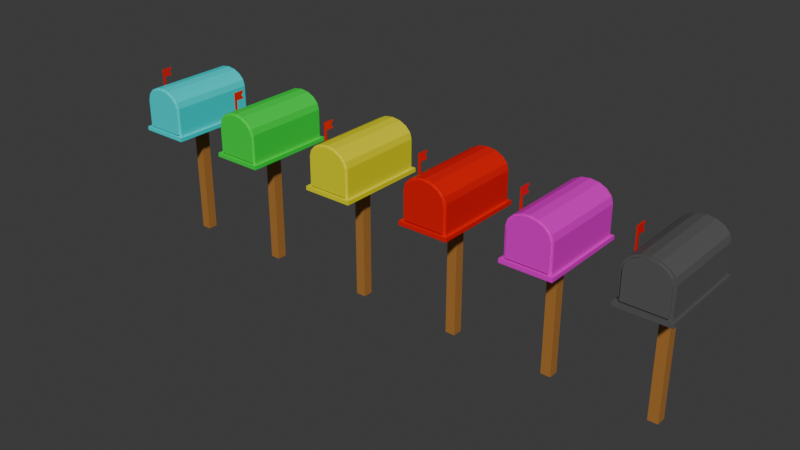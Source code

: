 # Source: Mailbox_Lawn.blend  (saved by Blender 4.5.90; exported with 4.5.12 LTS)
import bpy
from mathutils import Matrix  # noqa: F401  (used for matrix-valued properties, if any)

bpy.ops.wm.read_factory_settings(use_empty=True)
scene = bpy.context.scene
scene.name = 'Scene'

# ---- collections
col_blue_mailbox = bpy.data.collections.new('Blue Mailbox'); scene.collection.children.link(col_blue_mailbox)
col_green_mailbox = bpy.data.collections.new('Green Mailbox'); scene.collection.children.link(col_green_mailbox)
col_yellow_mailbox = bpy.data.collections.new('Yellow Mailbox'); scene.collection.children.link(col_yellow_mailbox)
col_red_mailbox = bpy.data.collections.new('Red Mailbox'); scene.collection.children.link(col_red_mailbox)
col_purple_mailbox = bpy.data.collections.new('Purple Mailbox'); scene.collection.children.link(col_purple_mailbox)
col_grey_mailbox = bpy.data.collections.new('Grey Mailbox'); scene.collection.children.link(col_grey_mailbox)

# ---- materials (node trees are filled in below, after node groups)
mat_material = bpy.data.materials.new('Material')
mat_material.alpha_threshold = 0.0
mat_material.roughness = 0.5
mat_material.line_color = (0.0, 0.0, 0.0, 1.0)
mat_material_001 = bpy.data.materials.new('Material.001')
mat_material_002 = bpy.data.materials.new('Material.002')
mat_material_003 = bpy.data.materials.new('Material.003')
mat_material_004 = bpy.data.materials.new('Material.004')
mat_material_005 = bpy.data.materials.new('Material.005')
mat_material_006 = bpy.data.materials.new('Material.006')
mat_material_007 = bpy.data.materials.new('Material.007')

# ---- material node trees
mat_material.use_nodes = True; mat_material.node_tree.nodes.clear()
_N = mat_material.node_tree.nodes; _L = mat_material.node_tree.links
n0 = _N.new('ShaderNodeOutputMaterial'); n0.name = 'Material Output'; n0.location = (200, 100)
n1 = _N.new('ShaderNodeBsdfPrincipled'); n1.name = 'Principled BSDF'; n1.location = (-200, 100)
n1.inputs[0].default_value = (0.4108, 0.1768, 0.03831, 1.0)
n1.inputs[3].default_value = 1.45
_L.new(n1.outputs[0], n0.inputs[0])
n0.is_active_output = True
mat_material_001.use_nodes = True; mat_material_001.node_tree.nodes.clear()
_N = mat_material_001.node_tree.nodes; _L = mat_material_001.node_tree.links
n0 = _N.new('ShaderNodeBsdfPrincipled'); n0.name = 'Principled BSDF'; n0.location = (-200, 100)
n0.inputs[0].default_value = (0.8, 0.001356, 0.0, 1.0)
n1 = _N.new('ShaderNodeOutputMaterial'); n1.name = 'Material Output'; n1.location = (200, 100)
_L.new(n0.outputs[0], n1.inputs[0])
n1.is_active_output = True
mat_material_002.use_nodes = True; mat_material_002.node_tree.nodes.clear()
_N = mat_material_002.node_tree.nodes; _L = mat_material_002.node_tree.links
n0 = _N.new('ShaderNodeBsdfPrincipled'); n0.name = 'Principled BSDF'; n0.location = (-200, 100)
n0.inputs[0].default_value = (0.0, 0.7803, 0.8004, 1.0)
n1 = _N.new('ShaderNodeOutputMaterial'); n1.name = 'Material Output'; n1.location = (200, 100)
_L.new(n0.outputs[0], n1.inputs[0])
n1.is_active_output = True
mat_material_003.use_nodes = True; mat_material_003.node_tree.nodes.clear()
_N = mat_material_003.node_tree.nodes; _L = mat_material_003.node_tree.links
n0 = _N.new('ShaderNodeBsdfPrincipled'); n0.name = 'Principled BSDF'; n0.location = (-200, 100)
n0.inputs[0].default_value = (0.0, 0.8005, 0.04867, 1.0)
n1 = _N.new('ShaderNodeOutputMaterial'); n1.name = 'Material Output'; n1.location = (200, 100)
_L.new(n0.outputs[0], n1.inputs[0])
n1.is_active_output = True
mat_material_004.use_nodes = True; mat_material_004.node_tree.nodes.clear()
_N = mat_material_004.node_tree.nodes; _L = mat_material_004.node_tree.links
n0 = _N.new('ShaderNodeBsdfPrincipled'); n0.name = 'Principled BSDF'; n0.location = (-200, 100)
n0.inputs[0].default_value = (0.8011, 0.755, 0.0, 1.0)
n1 = _N.new('ShaderNodeOutputMaterial'); n1.name = 'Material Output'; n1.location = (200, 100)
_L.new(n0.outputs[0], n1.inputs[0])
n1.is_active_output = True
mat_material_005.use_nodes = True; mat_material_005.node_tree.nodes.clear()
_N = mat_material_005.node_tree.nodes; _L = mat_material_005.node_tree.links
n0 = _N.new('ShaderNodeBsdfPrincipled'); n0.name = 'Principled BSDF'; n0.location = (-200, 100)
n0.inputs[0].default_value = (0.8011, 0.0007257, 0.0, 1.0)
n1 = _N.new('ShaderNodeOutputMaterial'); n1.name = 'Material Output'; n1.location = (200, 100)
_L.new(n0.outputs[0], n1.inputs[0])
n1.is_active_output = True
mat_material_006.use_nodes = True; mat_material_006.node_tree.nodes.clear()
_N = mat_material_006.node_tree.nodes; _L = mat_material_006.node_tree.links
n0 = _N.new('ShaderNodeBsdfPrincipled'); n0.name = 'Principled BSDF'; n0.location = (-200, 100)
n0.inputs[0].default_value = (0.8014, 0.0, 0.6465, 1.0)
n1 = _N.new('ShaderNodeOutputMaterial'); n1.name = 'Material Output'; n1.location = (200, 100)
_L.new(n0.outputs[0], n1.inputs[0])
n1.is_active_output = True
mat_material_007.use_nodes = True; mat_material_007.node_tree.nodes.clear()
_N = mat_material_007.node_tree.nodes; _L = mat_material_007.node_tree.links
n0 = _N.new('ShaderNodeBsdfPrincipled'); n0.name = 'Principled BSDF'; n0.location = (-200, 100)
n0.inputs[0].default_value = (0.09854, 0.09854, 0.09854, 1.0)
n1 = _N.new('ShaderNodeOutputMaterial'); n1.name = 'Material Output'; n1.location = (200, 100)
_L.new(n0.outputs[0], n1.inputs[0])
n1.is_active_output = True

# ---- world
world_world = bpy.data.worlds.new('World'); scene.world = world_world
world_world.use_nodes = True; world_world.node_tree.nodes.clear()
_N = world_world.node_tree.nodes; _L = world_world.node_tree.links
n0 = _N.new('ShaderNodeOutputWorld'); n0.name = 'World Output'; n0.location = (200, 100)
n1 = _N.new('ShaderNodeBackground'); n1.name = 'Background'; n1.location = (-200, 100)
n1.inputs[0].default_value = (0.05088, 0.05088, 0.05088, 1.0)
_L.new(n1.outputs[0], n0.inputs[0])
n0.is_active_output = True
world_world.color = (0.05088, 0.05088, 0.05088)
world_world.sun_shadow_jitter_overblur = 0.0

# ---- meshes
me_cube = bpy.data.meshes.new('Cube')
me_cube.from_pydata([(1.0, 1.0, 1.0), (1.0, 1.0, -1.0), (1.0, -1.0, 1.0), (1.0, -1.0, -1.0), (-1.0, 1.0, 1.0), (-1.0, 1.0, -1.0), (-1.0, -1.0, 1.0), (-1.0, -1.0, -1.0)], [], [(0, 4, 6, 2), (3, 2, 6, 7), (7, 6, 4, 5), (5, 1, 3, 7), (1, 0, 2, 3), (5, 4, 0, 1)])
_uv = me_cube.uv_layers.new(name='UVMap')
_uv.uv.foreach_set('vector', [0.625, 0.5, 0.875, 0.5, 0.875, 0.75, 0.625, 0.75, 0.375, 0.75, 0.625, 0.75, 0.625, 1.0, 0.375, 1.0, 0.375, 0.0, 0.625, 0.0, 0.625, 0.25, 0.375, 0.25, 0.125, 0.5, 0.375, 0.5, 0.375, 0.75, 0.125, 0.75, 0.375, 0.5, 0.625, 0.5, 0.625, 0.75, 0.375, 0.75, 0.375, 0.25, 0.625, 0.25, 0.625, 0.5, 0.375, 0.5])
me_cube.materials.append(mat_material)
me_cube.use_mirror_vertex_groups = False
me_cube.update()
me_cube_001 = bpy.data.meshes.new('Cube.001')
me_cube_001.from_pydata([(-0.7426, -1.0, -0.9107), (-0.8318, 1.0, -1.0), (0.7426, -1.0, -0.9107), (0.8318, 1.0, -1.0), (0.0, -1.0, 1.239), (-0.7426, -1.0, 0.4875), (-0.2835, -1.0, 1.181), (-0.5238, -1.0, 1.02), (-0.6844, -1.0, 0.7798), (-0.8318, 1.0, 0.4963), (-5.96e-08, 1.0, 1.328), (-0.7685, 1.0, 0.8146), (-0.5882, 1.0, 1.084), (-0.3183, 1.0, 1.265), (0.7426, -1.0, 0.4875), (0.6844, -1.0, 0.7798), (0.5238, -1.0, 1.02), (0.2835, -1.0, 1.181), (0.7426, -1.051, -0.9107), (0.8318, 1.0, 0.4963), (0.3183, 1.0, 1.265), (0.5882, 1.0, 1.084), (0.7685, 1.0, 0.8146), (-0.8318, -1.0, -1.0), (0.8318, -1.0, -1.0), (-0.3183, -1.0, 1.265), (-0.7426, -1.051, -0.9107), (-0.5882, -1.0, 1.084), (-0.7685, -1.0, 0.8146), (-0.8318, -1.0, 0.4963), (5.96e-08, -1.0, 1.328), (0.3183, -1.0, 1.265), (0.5882, -1.0, 1.084), (0.7685, -1.0, 0.8146), (0.8318, -1.0, 0.4963), (-0.8318, 1.0, -1.202), (-0.8318, -1.0, -1.202), (0.8318, 1.0, -1.202), (0.8318, -1.0, -1.202), (-0.9451, 1.074, -1.0), (-0.9451, -1.074, -1.0), (0.922, 1.074, -1.0), (0.922, -1.074, -1.0), (-0.9451, 1.074, -1.202), (-0.9451, -1.074, -1.202), (0.922, 1.074, -1.202), (0.922, -1.074, -1.202), (-0.8064, -0.5422, 0.06185), (-0.8064, -0.5422, 1.794), (-0.8064, -0.5013, 0.06185), (-0.8064, -0.5013, 1.794), (-0.8579, -0.5422, 0.06185), (-0.8579, -0.5422, 1.794), (-0.8579, -0.5013, 0.06185), (-0.8579, -0.5013, 1.794), (-0.8064, -0.5422, 1.4), (-0.8064, -0.5013, 1.4), (-0.8579, -0.5013, 1.4), (-0.8579, -0.5422, 1.4), (-0.8064, -0.2973, 1.794), (-0.8579, -0.2973, 1.794), (-0.8064, -0.2973, 1.4), (-0.8579, -0.2973, 1.4), (-0.8064, -0.5422, 1.597), (-0.8064, -0.5013, 1.597), (-0.8579, -0.5013, 1.597), (-0.8579, -0.5422, 1.597), (-0.8064, -0.3638, 1.597), (-0.8579, -0.3638, 1.597), (-0.2835, -1.051, 1.181), (0.0, -1.051, 1.239), (-0.5238, -1.051, 1.02), (-0.6844, -1.051, 0.7798), (-0.7426, -1.051, 0.4875), (0.2835, -1.051, 1.181), (0.5238, -1.051, 1.02), (0.6844, -1.051, 0.7798), (0.7426, -1.051, 0.4875)], [], [(23, 1, 39, 40), (30, 10, 13, 25), (25, 13, 12, 27), (27, 12, 11, 28), (28, 11, 9, 29), (10, 30, 31, 20), (20, 31, 32, 21), (21, 32, 33, 22), (22, 33, 34, 19), (14, 15, 76, 77), (23, 29, 9, 1), (8, 5, 73, 72), (1, 9, 11, 12, 13, 10, 20, 21, 22, 19, 3), (3, 19, 34, 24), (2, 0, 23, 24), (6, 4, 30, 25), (7, 6, 25, 27), (8, 7, 27, 28), (5, 8, 28, 29), (4, 17, 31, 30), (17, 16, 32, 31), (16, 15, 33, 32), (15, 14, 34, 33), (14, 2, 24, 34), (18, 77, 76, 75, 74, 70, 69, 71, 72, 73, 26), (0, 5, 29, 23), (35, 37, 38, 36), (3, 24, 42, 41), (37, 35, 43, 45), (36, 38, 46, 44), (41, 42, 46, 45), (40, 39, 43, 44), (42, 40, 44, 46), (39, 41, 45, 43), (38, 37, 45, 46), (35, 36, 44, 43), (24, 23, 40, 42), (1, 3, 41, 39), (63, 48, 50, 64), (64, 50, 59, 67), (65, 54, 52, 66), (66, 52, 48, 63), (49, 53, 51, 47), (54, 50, 48, 52), (51, 58, 55, 47), (53, 57, 58, 51), (49, 56, 57, 53), (47, 55, 56, 49), (67, 59, 60, 68), (57, 56, 61, 62), (50, 54, 60, 59), (65, 57, 62, 68), (54, 65, 68, 60), (61, 67, 68, 62), (58, 66, 63, 55), (57, 65, 66, 58), (56, 64, 67, 61), (55, 63, 64, 56), (4, 6, 69, 70), (2, 14, 77, 18), (16, 17, 74, 75), (6, 7, 71, 69), (5, 0, 26, 73), (15, 16, 75, 76), (7, 8, 72, 71), (17, 4, 70, 74), (0, 2, 18, 26)])
me_cube_001.polygons.foreach_set('material_index', [1, 1, 1, 1, 1, 1, 1, 1, 1, 1, 1, 1, 1, 1, 1, 1, 1, 1, 1, 1, 1, 1, 1, 1, 1, 1, 1, 1, 1, 1, 1, 1, 1, 1, 1, 1, 1, 1, 0, 0, 0, 0, 0, 0, 0, 0, 0, 0, 0, 0, 0, 0, 0, 0, 0, 0, 0, 0, 1, 1, 1, 1, 1, 1, 1, 1, 1])
_uv = me_cube_001.uv_layers.new(name='UVMap')
_uv.uv.foreach_set('vector', [0.375, 0.0, 0.375, 0.25, 0.375, 0.25, 0.375, 0.0, 0.75, 0.75, 0.75, 0.5, 0.7978, 0.5, 0.7978, 0.75, 0.7978, 0.75, 0.7978, 0.5, 0.875, 0.5, 0.875, 0.75, 0.625, 0.0, 0.6, 0.2801, 0.5608, 0.2566, 0.5608, 0.0, 0.5608, 0.0, 0.5608, 0.2566, 0.521, 0.25, 0.521, 0.0, 0.6472, 0.3972, 0.6472, 0.8528, 0.6428, 0.8039, 0.6428, 0.4461, 0.6428, 0.4461, 0.6428, 0.8039, 0.6037, 0.7756, 0.6037, 0.4744, 0.6037, 0.4744, 0.6037, 0.7756, 0.5608, 0.7566, 0.5608, 0.4934, 0.5608, 0.4934, 0.5608, 0.7566, 0.521, 0.75, 0.521, 0.5, 0.5226, 0.7626, 0.559, 0.7684, 0.559, 0.7684, 0.5226, 0.7626, 0.375, 0.0, 0.521, 0.0, 0.521, 0.25, 0.375, 0.25, 0.5577, 0.9775, 0.5223, 0.9863, 0.5223, 0.9863, 0.5577, 0.9775, 0.375, 0.25, 0.521, 0.25, 0.5608, 0.2566, 0.6, 0.2801, 0.6171, 0.3272, 0.6472, 0.3972, 0.6428, 0.4461, 0.6037, 0.4744, 0.5608, 0.4934, 0.521, 0.5, 0.375, 0.5, 0.375, 0.5, 0.521, 0.5, 0.521, 0.75, 0.375, 0.75, 0.3839, 0.7634, 0.3839, 0.9865, 0.375, 1.0, 0.375, 0.75, 0.6082, 0.9167, 0.6263, 0.8622, 0.625, 0.875, 0.6171, 0.9228, 0.5877, 0.9533, 0.6082, 0.9167, 0.6171, 0.9228, 0.5945, 0.9634, 0.5577, 0.9775, 0.5877, 0.9533, 0.5945, 0.9634, 0.5608, 0.9905, 0.5223, 0.9863, 0.5577, 0.9775, 0.5608, 0.9905, 0.521, 1.0, 0.6242, 0.8669, 0.628, 0.8131, 0.6428, 0.8039, 0.6472, 0.8528, 0.628, 0.8131, 0.5967, 0.7855, 0.6037, 0.7756, 0.6428, 0.8039, 0.5967, 0.7855, 0.559, 0.7684, 0.5608, 0.7566, 0.6037, 0.7756, 0.559, 0.7684, 0.5226, 0.7626, 0.521, 0.75, 0.5608, 0.7566, 0.5226, 0.7626, 0.3839, 0.7634, 0.375, 0.75, 0.521, 0.75, 0.3839, 0.7634, 0.5226, 0.7626, 0.559, 0.7684, 0.5967, 0.7855, 0.628, 0.8131, 0.6263, 0.8622, 0.6082, 0.9167, 0.5877, 0.9533, 0.5577, 0.9775, 0.5223, 0.9863, 0.3839, 0.9865, 0.3839, 0.9865, 0.5223, 0.9863, 0.521, 1.0, 0.375, 1.0, 0.125, 0.5, 0.375, 0.5, 0.375, 0.75, 0.125, 0.75, 0.375, 0.5, 0.375, 0.75, 0.375, 0.75, 0.375, 0.5, 0.375, 0.5, 0.125, 0.5, 0.125, 0.5, 0.375, 0.5, 0.125, 0.75, 0.375, 0.75, 0.375, 0.75, 0.125, 0.75, 0.375, 0.5, 0.375, 0.75, 0.375, 0.75, 0.375, 0.5, 0.375, 0.0, 0.375, 0.25, 0.375, 0.25, 0.375, 0.0, 0.375, 0.75, 0.375, 1.0, 0.375, 1.0, 0.375, 0.75, 0.375, 0.25, 0.375, 0.5, 0.375, 0.5, 0.375, 0.25, 0.375, 0.75, 0.375, 0.5, 0.375, 0.5, 0.375, 0.75, 0.125, 0.5, 0.125, 0.75, 0.125, 0.75, 0.125, 0.5, 0.375, 0.75, 0.375, 1.0, 0.375, 1.0, 0.375, 0.75, 0.375, 0.25, 0.375, 0.5, 0.375, 0.5, 0.375, 0.25, 0.5966, 0.0, 0.625, 0.0, 0.625, 0.25, 0.5966, 0.25, 0.5966, 0.25, 0.625, 0.25, 0.625, 0.25, 0.5966, 0.25, 0.5966, 0.5, 0.625, 0.5, 0.625, 0.75, 0.5966, 0.75, 0.5966, 0.75, 0.625, 0.75, 0.625, 1.0, 0.5966, 1.0, 0.125, 0.5, 0.375, 0.5, 0.375, 0.75, 0.125, 0.75, 0.625, 0.5, 0.875, 0.5, 0.875, 0.75, 0.625, 0.75, 0.375, 0.75, 0.5682, 0.75, 0.5682, 1.0, 0.375, 1.0, 0.375, 0.5, 0.5682, 0.5, 0.5682, 0.75, 0.375, 0.75, 0.375, 0.25, 0.5682, 0.25, 0.5682, 0.5, 0.375, 0.5, 0.375, 0.0, 0.5682, 0.0, 0.5682, 0.25, 0.375, 0.25, 0.5966, 0.25, 0.625, 0.25, 0.625, 0.5, 0.5966, 0.5, 0.5682, 0.5, 0.5682, 0.25, 0.5682, 0.25, 0.5682, 0.5, 0.875, 0.5, 0.625, 0.5, 0.625, 0.5, 0.875, 0.5, 0.5966, 0.5, 0.5682, 0.5, 0.5682, 0.5, 0.5966, 0.5, 0.625, 0.5, 0.5966, 0.5, 0.5966, 0.5, 0.625, 0.5, 0.5682, 0.25, 0.5966, 0.25, 0.5966, 0.5, 0.5682, 0.5, 0.5682, 0.75, 0.5966, 0.75, 0.5966, 1.0, 0.5682, 1.0, 0.5682, 0.5, 0.5966, 0.5, 0.5966, 0.75, 0.5682, 0.75, 0.5682, 0.25, 0.5966, 0.25, 0.5966, 0.25, 0.5682, 0.25, 0.5682, 0.0, 0.5966, 0.0, 0.5966, 0.25, 0.5682, 0.25, 0.6263, 0.8622, 0.6082, 0.9167, 0.6082, 0.9167, 0.6263, 0.8622, 0.3839, 0.7634, 0.5226, 0.7626, 0.5226, 0.7626, 0.3839, 0.7634, 0.5967, 0.7855, 0.628, 0.8131, 0.628, 0.8131, 0.5967, 0.7855, 0.6082, 0.9167, 0.5877, 0.9533, 0.5877, 0.9533, 0.6082, 0.9167, 0.5223, 0.9863, 0.3839, 0.9865, 0.3839, 0.9865, 0.5223, 0.9863, 0.559, 0.7684, 0.5967, 0.7855, 0.5967, 0.7855, 0.559, 0.7684, 0.5877, 0.9533, 0.5577, 0.9775, 0.5577, 0.9775, 0.5877, 0.9533, 0.628, 0.8131, 0.6242, 0.8669, 0.6242, 0.8669, 0.628, 0.8131, 0.3839, 0.9865, 0.3839, 0.7634, 0.3839, 0.7634, 0.3839, 0.9865])
me_cube_001.materials.append(mat_material_001)
me_cube_001.materials.append(mat_material_002)
me_cube_001.update()
me_cube_002 = bpy.data.meshes.new('Cube.002')
me_cube_002.from_pydata([(1.0, 1.0, 1.0), (1.0, 1.0, -1.0), (1.0, -1.0, 1.0), (1.0, -1.0, -1.0), (-1.0, 1.0, 1.0), (-1.0, 1.0, -1.0), (-1.0, -1.0, 1.0), (-1.0, -1.0, -1.0)], [], [(0, 4, 6, 2), (3, 2, 6, 7), (7, 6, 4, 5), (5, 1, 3, 7), (1, 0, 2, 3), (5, 4, 0, 1)])
_uv = me_cube_002.uv_layers.new(name='UVMap')
_uv.uv.foreach_set('vector', [0.625, 0.5, 0.875, 0.5, 0.875, 0.75, 0.625, 0.75, 0.375, 0.75, 0.625, 0.75, 0.625, 1.0, 0.375, 1.0, 0.375, 0.0, 0.625, 0.0, 0.625, 0.25, 0.375, 0.25, 0.125, 0.5, 0.375, 0.5, 0.375, 0.75, 0.125, 0.75, 0.375, 0.5, 0.625, 0.5, 0.625, 0.75, 0.375, 0.75, 0.375, 0.25, 0.625, 0.25, 0.625, 0.5, 0.375, 0.5])
me_cube_002.materials.append(mat_material)
me_cube_002.use_mirror_vertex_groups = False
me_cube_002.update()
me_cube_003 = bpy.data.meshes.new('Cube.003')
me_cube_003.from_pydata([(-0.7426, -1.0, -0.9107), (-0.8318, 1.0, -1.0), (0.7426, -1.0, -0.9107), (0.8318, 1.0, -1.0), (0.0, -1.0, 1.239), (-0.7426, -1.0, 0.4875), (-0.2835, -1.0, 1.181), (-0.5238, -1.0, 1.02), (-0.6844, -1.0, 0.7798), (-0.8318, 1.0, 0.4963), (-5.96e-08, 1.0, 1.328), (-0.7685, 1.0, 0.8146), (-0.5882, 1.0, 1.084), (-0.3183, 1.0, 1.265), (0.7426, -1.0, 0.4875), (0.6844, -1.0, 0.7798), (0.5238, -1.0, 1.02), (0.2835, -1.0, 1.181), (0.7426, -1.051, -0.9107), (0.8318, 1.0, 0.4963), (0.3183, 1.0, 1.265), (0.5882, 1.0, 1.084), (0.7685, 1.0, 0.8146), (-0.8318, -1.0, -1.0), (0.8318, -1.0, -1.0), (-0.3183, -1.0, 1.265), (-0.7426, -1.051, -0.9107), (-0.5882, -1.0, 1.084), (-0.7685, -1.0, 0.8146), (-0.8318, -1.0, 0.4963), (5.96e-08, -1.0, 1.328), (0.3183, -1.0, 1.265), (0.5882, -1.0, 1.084), (0.7685, -1.0, 0.8146), (0.8318, -1.0, 0.4963), (-0.8318, 1.0, -1.202), (-0.8318, -1.0, -1.202), (0.8318, 1.0, -1.202), (0.8318, -1.0, -1.202), (-0.9451, 1.074, -1.0), (-0.9451, -1.074, -1.0), (0.922, 1.074, -1.0), (0.922, -1.074, -1.0), (-0.9451, 1.074, -1.202), (-0.9451, -1.074, -1.202), (0.922, 1.074, -1.202), (0.922, -1.074, -1.202), (-0.8064, -0.5422, 0.06185), (-0.8064, -0.5422, 1.794), (-0.8064, -0.5013, 0.06185), (-0.8064, -0.5013, 1.794), (-0.8579, -0.5422, 0.06185), (-0.8579, -0.5422, 1.794), (-0.8579, -0.5013, 0.06185), (-0.8579, -0.5013, 1.794), (-0.8064, -0.5422, 1.4), (-0.8064, -0.5013, 1.4), (-0.8579, -0.5013, 1.4), (-0.8579, -0.5422, 1.4), (-0.8064, -0.2973, 1.794), (-0.8579, -0.2973, 1.794), (-0.8064, -0.2973, 1.4), (-0.8579, -0.2973, 1.4), (-0.8064, -0.5422, 1.597), (-0.8064, -0.5013, 1.597), (-0.8579, -0.5013, 1.597), (-0.8579, -0.5422, 1.597), (-0.8064, -0.3638, 1.597), (-0.8579, -0.3638, 1.597), (-0.2835, -1.051, 1.181), (0.0, -1.051, 1.239), (-0.5238, -1.051, 1.02), (-0.6844, -1.051, 0.7798), (-0.7426, -1.051, 0.4875), (0.2835, -1.051, 1.181), (0.5238, -1.051, 1.02), (0.6844, -1.051, 0.7798), (0.7426, -1.051, 0.4875)], [], [(23, 1, 39, 40), (30, 10, 13, 25), (25, 13, 12, 27), (27, 12, 11, 28), (28, 11, 9, 29), (10, 30, 31, 20), (20, 31, 32, 21), (21, 32, 33, 22), (22, 33, 34, 19), (14, 15, 76, 77), (23, 29, 9, 1), (8, 5, 73, 72), (1, 9, 11, 12, 13, 10, 20, 21, 22, 19, 3), (3, 19, 34, 24), (2, 0, 23, 24), (6, 4, 30, 25), (7, 6, 25, 27), (8, 7, 27, 28), (5, 8, 28, 29), (4, 17, 31, 30), (17, 16, 32, 31), (16, 15, 33, 32), (15, 14, 34, 33), (14, 2, 24, 34), (18, 77, 76, 75, 74, 70, 69, 71, 72, 73, 26), (0, 5, 29, 23), (35, 37, 38, 36), (3, 24, 42, 41), (37, 35, 43, 45), (36, 38, 46, 44), (41, 42, 46, 45), (40, 39, 43, 44), (42, 40, 44, 46), (39, 41, 45, 43), (38, 37, 45, 46), (35, 36, 44, 43), (24, 23, 40, 42), (1, 3, 41, 39), (63, 48, 50, 64), (64, 50, 59, 67), (65, 54, 52, 66), (66, 52, 48, 63), (49, 53, 51, 47), (54, 50, 48, 52), (51, 58, 55, 47), (53, 57, 58, 51), (49, 56, 57, 53), (47, 55, 56, 49), (67, 59, 60, 68), (57, 56, 61, 62), (50, 54, 60, 59), (65, 57, 62, 68), (54, 65, 68, 60), (61, 67, 68, 62), (58, 66, 63, 55), (57, 65, 66, 58), (56, 64, 67, 61), (55, 63, 64, 56), (4, 6, 69, 70), (2, 14, 77, 18), (16, 17, 74, 75), (6, 7, 71, 69), (5, 0, 26, 73), (15, 16, 75, 76), (7, 8, 72, 71), (17, 4, 70, 74), (0, 2, 18, 26)])
me_cube_003.polygons.foreach_set('material_index', [1, 1, 1, 1, 1, 1, 1, 1, 1, 1, 1, 1, 1, 1, 1, 1, 1, 1, 1, 1, 1, 1, 1, 1, 1, 1, 1, 1, 1, 1, 1, 1, 1, 1, 1, 1, 1, 1, 0, 0, 0, 0, 0, 0, 0, 0, 0, 0, 0, 0, 0, 0, 0, 0, 0, 0, 0, 0, 1, 1, 1, 1, 1, 1, 1, 1, 1])
_uv = me_cube_003.uv_layers.new(name='UVMap')
_uv.uv.foreach_set('vector', [0.375, 0.0, 0.375, 0.25, 0.375, 0.25, 0.375, 0.0, 0.75, 0.75, 0.75, 0.5, 0.7978, 0.5, 0.7978, 0.75, 0.7978, 0.75, 0.7978, 0.5, 0.875, 0.5, 0.875, 0.75, 0.625, 0.0, 0.6, 0.2801, 0.5608, 0.2566, 0.5608, 0.0, 0.5608, 0.0, 0.5608, 0.2566, 0.521, 0.25, 0.521, 0.0, 0.6472, 0.3972, 0.6472, 0.8528, 0.6428, 0.8039, 0.6428, 0.4461, 0.6428, 0.4461, 0.6428, 0.8039, 0.6037, 0.7756, 0.6037, 0.4744, 0.6037, 0.4744, 0.6037, 0.7756, 0.5608, 0.7566, 0.5608, 0.4934, 0.5608, 0.4934, 0.5608, 0.7566, 0.521, 0.75, 0.521, 0.5, 0.5226, 0.7626, 0.559, 0.7684, 0.559, 0.7684, 0.5226, 0.7626, 0.375, 0.0, 0.521, 0.0, 0.521, 0.25, 0.375, 0.25, 0.5577, 0.9775, 0.5223, 0.9863, 0.5223, 0.9863, 0.5577, 0.9775, 0.375, 0.25, 0.521, 0.25, 0.5608, 0.2566, 0.6, 0.2801, 0.6171, 0.3272, 0.6472, 0.3972, 0.6428, 0.4461, 0.6037, 0.4744, 0.5608, 0.4934, 0.521, 0.5, 0.375, 0.5, 0.375, 0.5, 0.521, 0.5, 0.521, 0.75, 0.375, 0.75, 0.3839, 0.7634, 0.3839, 0.9865, 0.375, 1.0, 0.375, 0.75, 0.6082, 0.9167, 0.6263, 0.8622, 0.625, 0.875, 0.6171, 0.9228, 0.5877, 0.9533, 0.6082, 0.9167, 0.6171, 0.9228, 0.5945, 0.9634, 0.5577, 0.9775, 0.5877, 0.9533, 0.5945, 0.9634, 0.5608, 0.9905, 0.5223, 0.9863, 0.5577, 0.9775, 0.5608, 0.9905, 0.521, 1.0, 0.6242, 0.8669, 0.628, 0.8131, 0.6428, 0.8039, 0.6472, 0.8528, 0.628, 0.8131, 0.5967, 0.7855, 0.6037, 0.7756, 0.6428, 0.8039, 0.5967, 0.7855, 0.559, 0.7684, 0.5608, 0.7566, 0.6037, 0.7756, 0.559, 0.7684, 0.5226, 0.7626, 0.521, 0.75, 0.5608, 0.7566, 0.5226, 0.7626, 0.3839, 0.7634, 0.375, 0.75, 0.521, 0.75, 0.3839, 0.7634, 0.5226, 0.7626, 0.559, 0.7684, 0.5967, 0.7855, 0.628, 0.8131, 0.6263, 0.8622, 0.6082, 0.9167, 0.5877, 0.9533, 0.5577, 0.9775, 0.5223, 0.9863, 0.3839, 0.9865, 0.3839, 0.9865, 0.5223, 0.9863, 0.521, 1.0, 0.375, 1.0, 0.125, 0.5, 0.375, 0.5, 0.375, 0.75, 0.125, 0.75, 0.375, 0.5, 0.375, 0.75, 0.375, 0.75, 0.375, 0.5, 0.375, 0.5, 0.125, 0.5, 0.125, 0.5, 0.375, 0.5, 0.125, 0.75, 0.375, 0.75, 0.375, 0.75, 0.125, 0.75, 0.375, 0.5, 0.375, 0.75, 0.375, 0.75, 0.375, 0.5, 0.375, 0.0, 0.375, 0.25, 0.375, 0.25, 0.375, 0.0, 0.375, 0.75, 0.375, 1.0, 0.375, 1.0, 0.375, 0.75, 0.375, 0.25, 0.375, 0.5, 0.375, 0.5, 0.375, 0.25, 0.375, 0.75, 0.375, 0.5, 0.375, 0.5, 0.375, 0.75, 0.125, 0.5, 0.125, 0.75, 0.125, 0.75, 0.125, 0.5, 0.375, 0.75, 0.375, 1.0, 0.375, 1.0, 0.375, 0.75, 0.375, 0.25, 0.375, 0.5, 0.375, 0.5, 0.375, 0.25, 0.5966, 0.0, 0.625, 0.0, 0.625, 0.25, 0.5966, 0.25, 0.5966, 0.25, 0.625, 0.25, 0.625, 0.25, 0.5966, 0.25, 0.5966, 0.5, 0.625, 0.5, 0.625, 0.75, 0.5966, 0.75, 0.5966, 0.75, 0.625, 0.75, 0.625, 1.0, 0.5966, 1.0, 0.125, 0.5, 0.375, 0.5, 0.375, 0.75, 0.125, 0.75, 0.625, 0.5, 0.875, 0.5, 0.875, 0.75, 0.625, 0.75, 0.375, 0.75, 0.5682, 0.75, 0.5682, 1.0, 0.375, 1.0, 0.375, 0.5, 0.5682, 0.5, 0.5682, 0.75, 0.375, 0.75, 0.375, 0.25, 0.5682, 0.25, 0.5682, 0.5, 0.375, 0.5, 0.375, 0.0, 0.5682, 0.0, 0.5682, 0.25, 0.375, 0.25, 0.5966, 0.25, 0.625, 0.25, 0.625, 0.5, 0.5966, 0.5, 0.5682, 0.5, 0.5682, 0.25, 0.5682, 0.25, 0.5682, 0.5, 0.875, 0.5, 0.625, 0.5, 0.625, 0.5, 0.875, 0.5, 0.5966, 0.5, 0.5682, 0.5, 0.5682, 0.5, 0.5966, 0.5, 0.625, 0.5, 0.5966, 0.5, 0.5966, 0.5, 0.625, 0.5, 0.5682, 0.25, 0.5966, 0.25, 0.5966, 0.5, 0.5682, 0.5, 0.5682, 0.75, 0.5966, 0.75, 0.5966, 1.0, 0.5682, 1.0, 0.5682, 0.5, 0.5966, 0.5, 0.5966, 0.75, 0.5682, 0.75, 0.5682, 0.25, 0.5966, 0.25, 0.5966, 0.25, 0.5682, 0.25, 0.5682, 0.0, 0.5966, 0.0, 0.5966, 0.25, 0.5682, 0.25, 0.6263, 0.8622, 0.6082, 0.9167, 0.6082, 0.9167, 0.6263, 0.8622, 0.3839, 0.7634, 0.5226, 0.7626, 0.5226, 0.7626, 0.3839, 0.7634, 0.5967, 0.7855, 0.628, 0.8131, 0.628, 0.8131, 0.5967, 0.7855, 0.6082, 0.9167, 0.5877, 0.9533, 0.5877, 0.9533, 0.6082, 0.9167, 0.5223, 0.9863, 0.3839, 0.9865, 0.3839, 0.9865, 0.5223, 0.9863, 0.559, 0.7684, 0.5967, 0.7855, 0.5967, 0.7855, 0.559, 0.7684, 0.5877, 0.9533, 0.5577, 0.9775, 0.5577, 0.9775, 0.5877, 0.9533, 0.628, 0.8131, 0.6242, 0.8669, 0.6242, 0.8669, 0.628, 0.8131, 0.3839, 0.9865, 0.3839, 0.7634, 0.3839, 0.7634, 0.3839, 0.9865])
me_cube_003.materials.append(mat_material_001)
me_cube_003.materials.append(mat_material_003)
me_cube_003.update()
me_cube_004 = bpy.data.meshes.new('Cube.004')
me_cube_004.from_pydata([(1.0, 1.0, 1.0), (1.0, 1.0, -1.0), (1.0, -1.0, 1.0), (1.0, -1.0, -1.0), (-1.0, 1.0, 1.0), (-1.0, 1.0, -1.0), (-1.0, -1.0, 1.0), (-1.0, -1.0, -1.0)], [], [(0, 4, 6, 2), (3, 2, 6, 7), (7, 6, 4, 5), (5, 1, 3, 7), (1, 0, 2, 3), (5, 4, 0, 1)])
_uv = me_cube_004.uv_layers.new(name='UVMap')
_uv.uv.foreach_set('vector', [0.625, 0.5, 0.875, 0.5, 0.875, 0.75, 0.625, 0.75, 0.375, 0.75, 0.625, 0.75, 0.625, 1.0, 0.375, 1.0, 0.375, 0.0, 0.625, 0.0, 0.625, 0.25, 0.375, 0.25, 0.125, 0.5, 0.375, 0.5, 0.375, 0.75, 0.125, 0.75, 0.375, 0.5, 0.625, 0.5, 0.625, 0.75, 0.375, 0.75, 0.375, 0.25, 0.625, 0.25, 0.625, 0.5, 0.375, 0.5])
me_cube_004.materials.append(mat_material)
me_cube_004.use_mirror_vertex_groups = False
me_cube_004.update()
me_cube_005 = bpy.data.meshes.new('Cube.005')
me_cube_005.from_pydata([(-0.7426, -1.0, -0.9107), (-0.8318, 1.0, -1.0), (0.7426, -1.0, -0.9107), (0.8318, 1.0, -1.0), (0.0, -1.0, 1.239), (-0.7426, -1.0, 0.4875), (-0.2835, -1.0, 1.181), (-0.5238, -1.0, 1.02), (-0.6844, -1.0, 0.7798), (-0.8318, 1.0, 0.4963), (-5.96e-08, 1.0, 1.328), (-0.7685, 1.0, 0.8146), (-0.5882, 1.0, 1.084), (-0.3183, 1.0, 1.265), (0.7426, -1.0, 0.4875), (0.6844, -1.0, 0.7798), (0.5238, -1.0, 1.02), (0.2835, -1.0, 1.181), (0.7426, -1.051, -0.9107), (0.8318, 1.0, 0.4963), (0.3183, 1.0, 1.265), (0.5882, 1.0, 1.084), (0.7685, 1.0, 0.8146), (-0.8318, -1.0, -1.0), (0.8318, -1.0, -1.0), (-0.3183, -1.0, 1.265), (-0.7426, -1.051, -0.9107), (-0.5882, -1.0, 1.084), (-0.7685, -1.0, 0.8146), (-0.8318, -1.0, 0.4963), (5.96e-08, -1.0, 1.328), (0.3183, -1.0, 1.265), (0.5882, -1.0, 1.084), (0.7685, -1.0, 0.8146), (0.8318, -1.0, 0.4963), (-0.8318, 1.0, -1.202), (-0.8318, -1.0, -1.202), (0.8318, 1.0, -1.202), (0.8318, -1.0, -1.202), (-0.9451, 1.074, -1.0), (-0.9451, -1.074, -1.0), (0.922, 1.074, -1.0), (0.922, -1.074, -1.0), (-0.9451, 1.074, -1.202), (-0.9451, -1.074, -1.202), (0.922, 1.074, -1.202), (0.922, -1.074, -1.202), (-0.8064, -0.5422, 0.06185), (-0.8064, -0.5422, 1.794), (-0.8064, -0.5013, 0.06185), (-0.8064, -0.5013, 1.794), (-0.8579, -0.5422, 0.06185), (-0.8579, -0.5422, 1.794), (-0.8579, -0.5013, 0.06185), (-0.8579, -0.5013, 1.794), (-0.8064, -0.5422, 1.4), (-0.8064, -0.5013, 1.4), (-0.8579, -0.5013, 1.4), (-0.8579, -0.5422, 1.4), (-0.8064, -0.2973, 1.794), (-0.8579, -0.2973, 1.794), (-0.8064, -0.2973, 1.4), (-0.8579, -0.2973, 1.4), (-0.8064, -0.5422, 1.597), (-0.8064, -0.5013, 1.597), (-0.8579, -0.5013, 1.597), (-0.8579, -0.5422, 1.597), (-0.8064, -0.3638, 1.597), (-0.8579, -0.3638, 1.597), (-0.2835, -1.051, 1.181), (0.0, -1.051, 1.239), (-0.5238, -1.051, 1.02), (-0.6844, -1.051, 0.7798), (-0.7426, -1.051, 0.4875), (0.2835, -1.051, 1.181), (0.5238, -1.051, 1.02), (0.6844, -1.051, 0.7798), (0.7426, -1.051, 0.4875)], [], [(23, 1, 39, 40), (30, 10, 13, 25), (25, 13, 12, 27), (27, 12, 11, 28), (28, 11, 9, 29), (10, 30, 31, 20), (20, 31, 32, 21), (21, 32, 33, 22), (22, 33, 34, 19), (14, 15, 76, 77), (23, 29, 9, 1), (8, 5, 73, 72), (1, 9, 11, 12, 13, 10, 20, 21, 22, 19, 3), (3, 19, 34, 24), (2, 0, 23, 24), (6, 4, 30, 25), (7, 6, 25, 27), (8, 7, 27, 28), (5, 8, 28, 29), (4, 17, 31, 30), (17, 16, 32, 31), (16, 15, 33, 32), (15, 14, 34, 33), (14, 2, 24, 34), (18, 77, 76, 75, 74, 70, 69, 71, 72, 73, 26), (0, 5, 29, 23), (35, 37, 38, 36), (3, 24, 42, 41), (37, 35, 43, 45), (36, 38, 46, 44), (41, 42, 46, 45), (40, 39, 43, 44), (42, 40, 44, 46), (39, 41, 45, 43), (38, 37, 45, 46), (35, 36, 44, 43), (24, 23, 40, 42), (1, 3, 41, 39), (63, 48, 50, 64), (64, 50, 59, 67), (65, 54, 52, 66), (66, 52, 48, 63), (49, 53, 51, 47), (54, 50, 48, 52), (51, 58, 55, 47), (53, 57, 58, 51), (49, 56, 57, 53), (47, 55, 56, 49), (67, 59, 60, 68), (57, 56, 61, 62), (50, 54, 60, 59), (65, 57, 62, 68), (54, 65, 68, 60), (61, 67, 68, 62), (58, 66, 63, 55), (57, 65, 66, 58), (56, 64, 67, 61), (55, 63, 64, 56), (4, 6, 69, 70), (2, 14, 77, 18), (16, 17, 74, 75), (6, 7, 71, 69), (5, 0, 26, 73), (15, 16, 75, 76), (7, 8, 72, 71), (17, 4, 70, 74), (0, 2, 18, 26)])
me_cube_005.polygons.foreach_set('material_index', [1, 1, 1, 1, 1, 1, 1, 1, 1, 1, 1, 1, 1, 1, 1, 1, 1, 1, 1, 1, 1, 1, 1, 1, 1, 1, 1, 1, 1, 1, 1, 1, 1, 1, 1, 1, 1, 1, 0, 0, 0, 0, 0, 0, 0, 0, 0, 0, 0, 0, 0, 0, 0, 0, 0, 0, 0, 0, 1, 1, 1, 1, 1, 1, 1, 1, 1])
_uv = me_cube_005.uv_layers.new(name='UVMap')
_uv.uv.foreach_set('vector', [0.375, 0.0, 0.375, 0.25, 0.375, 0.25, 0.375, 0.0, 0.75, 0.75, 0.75, 0.5, 0.7978, 0.5, 0.7978, 0.75, 0.7978, 0.75, 0.7978, 0.5, 0.875, 0.5, 0.875, 0.75, 0.625, 0.0, 0.6, 0.2801, 0.5608, 0.2566, 0.5608, 0.0, 0.5608, 0.0, 0.5608, 0.2566, 0.521, 0.25, 0.521, 0.0, 0.6472, 0.3972, 0.6472, 0.8528, 0.6428, 0.8039, 0.6428, 0.4461, 0.6428, 0.4461, 0.6428, 0.8039, 0.6037, 0.7756, 0.6037, 0.4744, 0.6037, 0.4744, 0.6037, 0.7756, 0.5608, 0.7566, 0.5608, 0.4934, 0.5608, 0.4934, 0.5608, 0.7566, 0.521, 0.75, 0.521, 0.5, 0.5226, 0.7626, 0.559, 0.7684, 0.559, 0.7684, 0.5226, 0.7626, 0.375, 0.0, 0.521, 0.0, 0.521, 0.25, 0.375, 0.25, 0.5577, 0.9775, 0.5223, 0.9863, 0.5223, 0.9863, 0.5577, 0.9775, 0.375, 0.25, 0.521, 0.25, 0.5608, 0.2566, 0.6, 0.2801, 0.6171, 0.3272, 0.6472, 0.3972, 0.6428, 0.4461, 0.6037, 0.4744, 0.5608, 0.4934, 0.521, 0.5, 0.375, 0.5, 0.375, 0.5, 0.521, 0.5, 0.521, 0.75, 0.375, 0.75, 0.3839, 0.7634, 0.3839, 0.9865, 0.375, 1.0, 0.375, 0.75, 0.6082, 0.9167, 0.6263, 0.8622, 0.625, 0.875, 0.6171, 0.9228, 0.5877, 0.9533, 0.6082, 0.9167, 0.6171, 0.9228, 0.5945, 0.9634, 0.5577, 0.9775, 0.5877, 0.9533, 0.5945, 0.9634, 0.5608, 0.9905, 0.5223, 0.9863, 0.5577, 0.9775, 0.5608, 0.9905, 0.521, 1.0, 0.6242, 0.8669, 0.628, 0.8131, 0.6428, 0.8039, 0.6472, 0.8528, 0.628, 0.8131, 0.5967, 0.7855, 0.6037, 0.7756, 0.6428, 0.8039, 0.5967, 0.7855, 0.559, 0.7684, 0.5608, 0.7566, 0.6037, 0.7756, 0.559, 0.7684, 0.5226, 0.7626, 0.521, 0.75, 0.5608, 0.7566, 0.5226, 0.7626, 0.3839, 0.7634, 0.375, 0.75, 0.521, 0.75, 0.3839, 0.7634, 0.5226, 0.7626, 0.559, 0.7684, 0.5967, 0.7855, 0.628, 0.8131, 0.6263, 0.8622, 0.6082, 0.9167, 0.5877, 0.9533, 0.5577, 0.9775, 0.5223, 0.9863, 0.3839, 0.9865, 0.3839, 0.9865, 0.5223, 0.9863, 0.521, 1.0, 0.375, 1.0, 0.125, 0.5, 0.375, 0.5, 0.375, 0.75, 0.125, 0.75, 0.375, 0.5, 0.375, 0.75, 0.375, 0.75, 0.375, 0.5, 0.375, 0.5, 0.125, 0.5, 0.125, 0.5, 0.375, 0.5, 0.125, 0.75, 0.375, 0.75, 0.375, 0.75, 0.125, 0.75, 0.375, 0.5, 0.375, 0.75, 0.375, 0.75, 0.375, 0.5, 0.375, 0.0, 0.375, 0.25, 0.375, 0.25, 0.375, 0.0, 0.375, 0.75, 0.375, 1.0, 0.375, 1.0, 0.375, 0.75, 0.375, 0.25, 0.375, 0.5, 0.375, 0.5, 0.375, 0.25, 0.375, 0.75, 0.375, 0.5, 0.375, 0.5, 0.375, 0.75, 0.125, 0.5, 0.125, 0.75, 0.125, 0.75, 0.125, 0.5, 0.375, 0.75, 0.375, 1.0, 0.375, 1.0, 0.375, 0.75, 0.375, 0.25, 0.375, 0.5, 0.375, 0.5, 0.375, 0.25, 0.5966, 0.0, 0.625, 0.0, 0.625, 0.25, 0.5966, 0.25, 0.5966, 0.25, 0.625, 0.25, 0.625, 0.25, 0.5966, 0.25, 0.5966, 0.5, 0.625, 0.5, 0.625, 0.75, 0.5966, 0.75, 0.5966, 0.75, 0.625, 0.75, 0.625, 1.0, 0.5966, 1.0, 0.125, 0.5, 0.375, 0.5, 0.375, 0.75, 0.125, 0.75, 0.625, 0.5, 0.875, 0.5, 0.875, 0.75, 0.625, 0.75, 0.375, 0.75, 0.5682, 0.75, 0.5682, 1.0, 0.375, 1.0, 0.375, 0.5, 0.5682, 0.5, 0.5682, 0.75, 0.375, 0.75, 0.375, 0.25, 0.5682, 0.25, 0.5682, 0.5, 0.375, 0.5, 0.375, 0.0, 0.5682, 0.0, 0.5682, 0.25, 0.375, 0.25, 0.5966, 0.25, 0.625, 0.25, 0.625, 0.5, 0.5966, 0.5, 0.5682, 0.5, 0.5682, 0.25, 0.5682, 0.25, 0.5682, 0.5, 0.875, 0.5, 0.625, 0.5, 0.625, 0.5, 0.875, 0.5, 0.5966, 0.5, 0.5682, 0.5, 0.5682, 0.5, 0.5966, 0.5, 0.625, 0.5, 0.5966, 0.5, 0.5966, 0.5, 0.625, 0.5, 0.5682, 0.25, 0.5966, 0.25, 0.5966, 0.5, 0.5682, 0.5, 0.5682, 0.75, 0.5966, 0.75, 0.5966, 1.0, 0.5682, 1.0, 0.5682, 0.5, 0.5966, 0.5, 0.5966, 0.75, 0.5682, 0.75, 0.5682, 0.25, 0.5966, 0.25, 0.5966, 0.25, 0.5682, 0.25, 0.5682, 0.0, 0.5966, 0.0, 0.5966, 0.25, 0.5682, 0.25, 0.6263, 0.8622, 0.6082, 0.9167, 0.6082, 0.9167, 0.6263, 0.8622, 0.3839, 0.7634, 0.5226, 0.7626, 0.5226, 0.7626, 0.3839, 0.7634, 0.5967, 0.7855, 0.628, 0.8131, 0.628, 0.8131, 0.5967, 0.7855, 0.6082, 0.9167, 0.5877, 0.9533, 0.5877, 0.9533, 0.6082, 0.9167, 0.5223, 0.9863, 0.3839, 0.9865, 0.3839, 0.9865, 0.5223, 0.9863, 0.559, 0.7684, 0.5967, 0.7855, 0.5967, 0.7855, 0.559, 0.7684, 0.5877, 0.9533, 0.5577, 0.9775, 0.5577, 0.9775, 0.5877, 0.9533, 0.628, 0.8131, 0.6242, 0.8669, 0.6242, 0.8669, 0.628, 0.8131, 0.3839, 0.9865, 0.3839, 0.7634, 0.3839, 0.7634, 0.3839, 0.9865])
me_cube_005.materials.append(mat_material_001)
me_cube_005.materials.append(mat_material_004)
me_cube_005.update()
me_cube_006 = bpy.data.meshes.new('Cube.006')
me_cube_006.from_pydata([(1.0, 1.0, 1.0), (1.0, 1.0, -1.0), (1.0, -1.0, 1.0), (1.0, -1.0, -1.0), (-1.0, 1.0, 1.0), (-1.0, 1.0, -1.0), (-1.0, -1.0, 1.0), (-1.0, -1.0, -1.0)], [], [(0, 4, 6, 2), (3, 2, 6, 7), (7, 6, 4, 5), (5, 1, 3, 7), (1, 0, 2, 3), (5, 4, 0, 1)])
_uv = me_cube_006.uv_layers.new(name='UVMap')
_uv.uv.foreach_set('vector', [0.625, 0.5, 0.875, 0.5, 0.875, 0.75, 0.625, 0.75, 0.375, 0.75, 0.625, 0.75, 0.625, 1.0, 0.375, 1.0, 0.375, 0.0, 0.625, 0.0, 0.625, 0.25, 0.375, 0.25, 0.125, 0.5, 0.375, 0.5, 0.375, 0.75, 0.125, 0.75, 0.375, 0.5, 0.625, 0.5, 0.625, 0.75, 0.375, 0.75, 0.375, 0.25, 0.625, 0.25, 0.625, 0.5, 0.375, 0.5])
me_cube_006.materials.append(mat_material)
me_cube_006.use_mirror_vertex_groups = False
me_cube_006.update()
me_cube_007 = bpy.data.meshes.new('Cube.007')
me_cube_007.from_pydata([(-0.7426, -1.0, -0.9107), (-0.8318, 1.0, -1.0), (0.7426, -1.0, -0.9107), (0.8318, 1.0, -1.0), (0.0, -1.0, 1.239), (-0.7426, -1.0, 0.4875), (-0.2835, -1.0, 1.181), (-0.5238, -1.0, 1.02), (-0.6844, -1.0, 0.7798), (-0.8318, 1.0, 0.4963), (-5.96e-08, 1.0, 1.328), (-0.7685, 1.0, 0.8146), (-0.5882, 1.0, 1.084), (-0.3183, 1.0, 1.265), (0.7426, -1.0, 0.4875), (0.6844, -1.0, 0.7798), (0.5238, -1.0, 1.02), (0.2835, -1.0, 1.181), (0.7426, -1.051, -0.9107), (0.8318, 1.0, 0.4963), (0.3183, 1.0, 1.265), (0.5882, 1.0, 1.084), (0.7685, 1.0, 0.8146), (-0.8318, -1.0, -1.0), (0.8318, -1.0, -1.0), (-0.3183, -1.0, 1.265), (-0.7426, -1.051, -0.9107), (-0.5882, -1.0, 1.084), (-0.7685, -1.0, 0.8146), (-0.8318, -1.0, 0.4963), (5.96e-08, -1.0, 1.328), (0.3183, -1.0, 1.265), (0.5882, -1.0, 1.084), (0.7685, -1.0, 0.8146), (0.8318, -1.0, 0.4963), (-0.8318, 1.0, -1.202), (-0.8318, -1.0, -1.202), (0.8318, 1.0, -1.202), (0.8318, -1.0, -1.202), (-0.9451, 1.074, -1.0), (-0.9451, -1.074, -1.0), (0.922, 1.074, -1.0), (0.922, -1.074, -1.0), (-0.9451, 1.074, -1.202), (-0.9451, -1.074, -1.202), (0.922, 1.074, -1.202), (0.922, -1.074, -1.202), (-0.8064, -0.5422, 0.06185), (-0.8064, -0.5422, 1.794), (-0.8064, -0.5013, 0.06185), (-0.8064, -0.5013, 1.794), (-0.8579, -0.5422, 0.06185), (-0.8579, -0.5422, 1.794), (-0.8579, -0.5013, 0.06185), (-0.8579, -0.5013, 1.794), (-0.8064, -0.5422, 1.4), (-0.8064, -0.5013, 1.4), (-0.8579, -0.5013, 1.4), (-0.8579, -0.5422, 1.4), (-0.8064, -0.2973, 1.794), (-0.8579, -0.2973, 1.794), (-0.8064, -0.2973, 1.4), (-0.8579, -0.2973, 1.4), (-0.8064, -0.5422, 1.597), (-0.8064, -0.5013, 1.597), (-0.8579, -0.5013, 1.597), (-0.8579, -0.5422, 1.597), (-0.8064, -0.3638, 1.597), (-0.8579, -0.3638, 1.597), (-0.2835, -1.051, 1.181), (0.0, -1.051, 1.239), (-0.5238, -1.051, 1.02), (-0.6844, -1.051, 0.7798), (-0.7426, -1.051, 0.4875), (0.2835, -1.051, 1.181), (0.5238, -1.051, 1.02), (0.6844, -1.051, 0.7798), (0.7426, -1.051, 0.4875)], [], [(23, 1, 39, 40), (30, 10, 13, 25), (25, 13, 12, 27), (27, 12, 11, 28), (28, 11, 9, 29), (10, 30, 31, 20), (20, 31, 32, 21), (21, 32, 33, 22), (22, 33, 34, 19), (14, 15, 76, 77), (23, 29, 9, 1), (8, 5, 73, 72), (1, 9, 11, 12, 13, 10, 20, 21, 22, 19, 3), (3, 19, 34, 24), (2, 0, 23, 24), (6, 4, 30, 25), (7, 6, 25, 27), (8, 7, 27, 28), (5, 8, 28, 29), (4, 17, 31, 30), (17, 16, 32, 31), (16, 15, 33, 32), (15, 14, 34, 33), (14, 2, 24, 34), (18, 77, 76, 75, 74, 70, 69, 71, 72, 73, 26), (0, 5, 29, 23), (35, 37, 38, 36), (3, 24, 42, 41), (37, 35, 43, 45), (36, 38, 46, 44), (41, 42, 46, 45), (40, 39, 43, 44), (42, 40, 44, 46), (39, 41, 45, 43), (38, 37, 45, 46), (35, 36, 44, 43), (24, 23, 40, 42), (1, 3, 41, 39), (63, 48, 50, 64), (64, 50, 59, 67), (65, 54, 52, 66), (66, 52, 48, 63), (49, 53, 51, 47), (54, 50, 48, 52), (51, 58, 55, 47), (53, 57, 58, 51), (49, 56, 57, 53), (47, 55, 56, 49), (67, 59, 60, 68), (57, 56, 61, 62), (50, 54, 60, 59), (65, 57, 62, 68), (54, 65, 68, 60), (61, 67, 68, 62), (58, 66, 63, 55), (57, 65, 66, 58), (56, 64, 67, 61), (55, 63, 64, 56), (4, 6, 69, 70), (2, 14, 77, 18), (16, 17, 74, 75), (6, 7, 71, 69), (5, 0, 26, 73), (15, 16, 75, 76), (7, 8, 72, 71), (17, 4, 70, 74), (0, 2, 18, 26)])
me_cube_007.polygons.foreach_set('material_index', [1, 1, 1, 1, 1, 1, 1, 1, 1, 1, 1, 1, 1, 1, 1, 1, 1, 1, 1, 1, 1, 1, 1, 1, 1, 1, 1, 1, 1, 1, 1, 1, 1, 1, 1, 1, 1, 1, 0, 0, 0, 0, 0, 0, 0, 0, 0, 0, 0, 0, 0, 0, 0, 0, 0, 0, 0, 0, 1, 1, 1, 1, 1, 1, 1, 1, 1])
_uv = me_cube_007.uv_layers.new(name='UVMap')
_uv.uv.foreach_set('vector', [0.375, 0.0, 0.375, 0.25, 0.375, 0.25, 0.375, 0.0, 0.75, 0.75, 0.75, 0.5, 0.7978, 0.5, 0.7978, 0.75, 0.7978, 0.75, 0.7978, 0.5, 0.875, 0.5, 0.875, 0.75, 0.625, 0.0, 0.6, 0.2801, 0.5608, 0.2566, 0.5608, 0.0, 0.5608, 0.0, 0.5608, 0.2566, 0.521, 0.25, 0.521, 0.0, 0.6472, 0.3972, 0.6472, 0.8528, 0.6428, 0.8039, 0.6428, 0.4461, 0.6428, 0.4461, 0.6428, 0.8039, 0.6037, 0.7756, 0.6037, 0.4744, 0.6037, 0.4744, 0.6037, 0.7756, 0.5608, 0.7566, 0.5608, 0.4934, 0.5608, 0.4934, 0.5608, 0.7566, 0.521, 0.75, 0.521, 0.5, 0.5226, 0.7626, 0.559, 0.7684, 0.559, 0.7684, 0.5226, 0.7626, 0.375, 0.0, 0.521, 0.0, 0.521, 0.25, 0.375, 0.25, 0.5577, 0.9775, 0.5223, 0.9863, 0.5223, 0.9863, 0.5577, 0.9775, 0.375, 0.25, 0.521, 0.25, 0.5608, 0.2566, 0.6, 0.2801, 0.6171, 0.3272, 0.6472, 0.3972, 0.6428, 0.4461, 0.6037, 0.4744, 0.5608, 0.4934, 0.521, 0.5, 0.375, 0.5, 0.375, 0.5, 0.521, 0.5, 0.521, 0.75, 0.375, 0.75, 0.3839, 0.7634, 0.3839, 0.9865, 0.375, 1.0, 0.375, 0.75, 0.6082, 0.9167, 0.6263, 0.8622, 0.625, 0.875, 0.6171, 0.9228, 0.5877, 0.9533, 0.6082, 0.9167, 0.6171, 0.9228, 0.5945, 0.9634, 0.5577, 0.9775, 0.5877, 0.9533, 0.5945, 0.9634, 0.5608, 0.9905, 0.5223, 0.9863, 0.5577, 0.9775, 0.5608, 0.9905, 0.521, 1.0, 0.6242, 0.8669, 0.628, 0.8131, 0.6428, 0.8039, 0.6472, 0.8528, 0.628, 0.8131, 0.5967, 0.7855, 0.6037, 0.7756, 0.6428, 0.8039, 0.5967, 0.7855, 0.559, 0.7684, 0.5608, 0.7566, 0.6037, 0.7756, 0.559, 0.7684, 0.5226, 0.7626, 0.521, 0.75, 0.5608, 0.7566, 0.5226, 0.7626, 0.3839, 0.7634, 0.375, 0.75, 0.521, 0.75, 0.3839, 0.7634, 0.5226, 0.7626, 0.559, 0.7684, 0.5967, 0.7855, 0.628, 0.8131, 0.6263, 0.8622, 0.6082, 0.9167, 0.5877, 0.9533, 0.5577, 0.9775, 0.5223, 0.9863, 0.3839, 0.9865, 0.3839, 0.9865, 0.5223, 0.9863, 0.521, 1.0, 0.375, 1.0, 0.125, 0.5, 0.375, 0.5, 0.375, 0.75, 0.125, 0.75, 0.375, 0.5, 0.375, 0.75, 0.375, 0.75, 0.375, 0.5, 0.375, 0.5, 0.125, 0.5, 0.125, 0.5, 0.375, 0.5, 0.125, 0.75, 0.375, 0.75, 0.375, 0.75, 0.125, 0.75, 0.375, 0.5, 0.375, 0.75, 0.375, 0.75, 0.375, 0.5, 0.375, 0.0, 0.375, 0.25, 0.375, 0.25, 0.375, 0.0, 0.375, 0.75, 0.375, 1.0, 0.375, 1.0, 0.375, 0.75, 0.375, 0.25, 0.375, 0.5, 0.375, 0.5, 0.375, 0.25, 0.375, 0.75, 0.375, 0.5, 0.375, 0.5, 0.375, 0.75, 0.125, 0.5, 0.125, 0.75, 0.125, 0.75, 0.125, 0.5, 0.375, 0.75, 0.375, 1.0, 0.375, 1.0, 0.375, 0.75, 0.375, 0.25, 0.375, 0.5, 0.375, 0.5, 0.375, 0.25, 0.5966, 0.0, 0.625, 0.0, 0.625, 0.25, 0.5966, 0.25, 0.5966, 0.25, 0.625, 0.25, 0.625, 0.25, 0.5966, 0.25, 0.5966, 0.5, 0.625, 0.5, 0.625, 0.75, 0.5966, 0.75, 0.5966, 0.75, 0.625, 0.75, 0.625, 1.0, 0.5966, 1.0, 0.125, 0.5, 0.375, 0.5, 0.375, 0.75, 0.125, 0.75, 0.625, 0.5, 0.875, 0.5, 0.875, 0.75, 0.625, 0.75, 0.375, 0.75, 0.5682, 0.75, 0.5682, 1.0, 0.375, 1.0, 0.375, 0.5, 0.5682, 0.5, 0.5682, 0.75, 0.375, 0.75, 0.375, 0.25, 0.5682, 0.25, 0.5682, 0.5, 0.375, 0.5, 0.375, 0.0, 0.5682, 0.0, 0.5682, 0.25, 0.375, 0.25, 0.5966, 0.25, 0.625, 0.25, 0.625, 0.5, 0.5966, 0.5, 0.5682, 0.5, 0.5682, 0.25, 0.5682, 0.25, 0.5682, 0.5, 0.875, 0.5, 0.625, 0.5, 0.625, 0.5, 0.875, 0.5, 0.5966, 0.5, 0.5682, 0.5, 0.5682, 0.5, 0.5966, 0.5, 0.625, 0.5, 0.5966, 0.5, 0.5966, 0.5, 0.625, 0.5, 0.5682, 0.25, 0.5966, 0.25, 0.5966, 0.5, 0.5682, 0.5, 0.5682, 0.75, 0.5966, 0.75, 0.5966, 1.0, 0.5682, 1.0, 0.5682, 0.5, 0.5966, 0.5, 0.5966, 0.75, 0.5682, 0.75, 0.5682, 0.25, 0.5966, 0.25, 0.5966, 0.25, 0.5682, 0.25, 0.5682, 0.0, 0.5966, 0.0, 0.5966, 0.25, 0.5682, 0.25, 0.6263, 0.8622, 0.6082, 0.9167, 0.6082, 0.9167, 0.6263, 0.8622, 0.3839, 0.7634, 0.5226, 0.7626, 0.5226, 0.7626, 0.3839, 0.7634, 0.5967, 0.7855, 0.628, 0.8131, 0.628, 0.8131, 0.5967, 0.7855, 0.6082, 0.9167, 0.5877, 0.9533, 0.5877, 0.9533, 0.6082, 0.9167, 0.5223, 0.9863, 0.3839, 0.9865, 0.3839, 0.9865, 0.5223, 0.9863, 0.559, 0.7684, 0.5967, 0.7855, 0.5967, 0.7855, 0.559, 0.7684, 0.5877, 0.9533, 0.5577, 0.9775, 0.5577, 0.9775, 0.5877, 0.9533, 0.628, 0.8131, 0.6242, 0.8669, 0.6242, 0.8669, 0.628, 0.8131, 0.3839, 0.9865, 0.3839, 0.7634, 0.3839, 0.7634, 0.3839, 0.9865])
me_cube_007.materials.append(mat_material_001)
me_cube_007.materials.append(mat_material_005)
me_cube_007.update()
me_cube_008 = bpy.data.meshes.new('Cube.008')
me_cube_008.from_pydata([(1.0, 1.0, 1.0), (1.0, 1.0, -1.0), (1.0, -1.0, 1.0), (1.0, -1.0, -1.0), (-1.0, 1.0, 1.0), (-1.0, 1.0, -1.0), (-1.0, -1.0, 1.0), (-1.0, -1.0, -1.0)], [], [(0, 4, 6, 2), (3, 2, 6, 7), (7, 6, 4, 5), (5, 1, 3, 7), (1, 0, 2, 3), (5, 4, 0, 1)])
_uv = me_cube_008.uv_layers.new(name='UVMap')
_uv.uv.foreach_set('vector', [0.625, 0.5, 0.875, 0.5, 0.875, 0.75, 0.625, 0.75, 0.375, 0.75, 0.625, 0.75, 0.625, 1.0, 0.375, 1.0, 0.375, 0.0, 0.625, 0.0, 0.625, 0.25, 0.375, 0.25, 0.125, 0.5, 0.375, 0.5, 0.375, 0.75, 0.125, 0.75, 0.375, 0.5, 0.625, 0.5, 0.625, 0.75, 0.375, 0.75, 0.375, 0.25, 0.625, 0.25, 0.625, 0.5, 0.375, 0.5])
me_cube_008.materials.append(mat_material)
me_cube_008.use_mirror_vertex_groups = False
me_cube_008.update()
me_cube_009 = bpy.data.meshes.new('Cube.009')
me_cube_009.from_pydata([(-0.7426, -1.0, -0.9107), (-0.8318, 1.0, -1.0), (0.7426, -1.0, -0.9107), (0.8318, 1.0, -1.0), (0.0, -1.0, 1.239), (-0.7426, -1.0, 0.4875), (-0.2835, -1.0, 1.181), (-0.5238, -1.0, 1.02), (-0.6844, -1.0, 0.7798), (-0.8318, 1.0, 0.4963), (-5.96e-08, 1.0, 1.328), (-0.7685, 1.0, 0.8146), (-0.5882, 1.0, 1.084), (-0.3183, 1.0, 1.265), (0.7426, -1.0, 0.4875), (0.6844, -1.0, 0.7798), (0.5238, -1.0, 1.02), (0.2835, -1.0, 1.181), (0.7426, -1.051, -0.9107), (0.8318, 1.0, 0.4963), (0.3183, 1.0, 1.265), (0.5882, 1.0, 1.084), (0.7685, 1.0, 0.8146), (-0.8318, -1.0, -1.0), (0.8318, -1.0, -1.0), (-0.3183, -1.0, 1.265), (-0.7426, -1.051, -0.9107), (-0.5882, -1.0, 1.084), (-0.7685, -1.0, 0.8146), (-0.8318, -1.0, 0.4963), (5.96e-08, -1.0, 1.328), (0.3183, -1.0, 1.265), (0.5882, -1.0, 1.084), (0.7685, -1.0, 0.8146), (0.8318, -1.0, 0.4963), (-0.8318, 1.0, -1.202), (-0.8318, -1.0, -1.202), (0.8318, 1.0, -1.202), (0.8318, -1.0, -1.202), (-0.9451, 1.074, -1.0), (-0.9451, -1.074, -1.0), (0.922, 1.074, -1.0), (0.922, -1.074, -1.0), (-0.9451, 1.074, -1.202), (-0.9451, -1.074, -1.202), (0.922, 1.074, -1.202), (0.922, -1.074, -1.202), (-0.8064, -0.5422, 0.06185), (-0.8064, -0.5422, 1.794), (-0.8064, -0.5013, 0.06185), (-0.8064, -0.5013, 1.794), (-0.8579, -0.5422, 0.06185), (-0.8579, -0.5422, 1.794), (-0.8579, -0.5013, 0.06185), (-0.8579, -0.5013, 1.794), (-0.8064, -0.5422, 1.4), (-0.8064, -0.5013, 1.4), (-0.8579, -0.5013, 1.4), (-0.8579, -0.5422, 1.4), (-0.8064, -0.2973, 1.794), (-0.8579, -0.2973, 1.794), (-0.8064, -0.2973, 1.4), (-0.8579, -0.2973, 1.4), (-0.8064, -0.5422, 1.597), (-0.8064, -0.5013, 1.597), (-0.8579, -0.5013, 1.597), (-0.8579, -0.5422, 1.597), (-0.8064, -0.3638, 1.597), (-0.8579, -0.3638, 1.597), (-0.2835, -1.051, 1.181), (0.0, -1.051, 1.239), (-0.5238, -1.051, 1.02), (-0.6844, -1.051, 0.7798), (-0.7426, -1.051, 0.4875), (0.2835, -1.051, 1.181), (0.5238, -1.051, 1.02), (0.6844, -1.051, 0.7798), (0.7426, -1.051, 0.4875)], [], [(23, 1, 39, 40), (30, 10, 13, 25), (25, 13, 12, 27), (27, 12, 11, 28), (28, 11, 9, 29), (10, 30, 31, 20), (20, 31, 32, 21), (21, 32, 33, 22), (22, 33, 34, 19), (14, 15, 76, 77), (23, 29, 9, 1), (8, 5, 73, 72), (1, 9, 11, 12, 13, 10, 20, 21, 22, 19, 3), (3, 19, 34, 24), (2, 0, 23, 24), (6, 4, 30, 25), (7, 6, 25, 27), (8, 7, 27, 28), (5, 8, 28, 29), (4, 17, 31, 30), (17, 16, 32, 31), (16, 15, 33, 32), (15, 14, 34, 33), (14, 2, 24, 34), (18, 77, 76, 75, 74, 70, 69, 71, 72, 73, 26), (0, 5, 29, 23), (35, 37, 38, 36), (3, 24, 42, 41), (37, 35, 43, 45), (36, 38, 46, 44), (41, 42, 46, 45), (40, 39, 43, 44), (42, 40, 44, 46), (39, 41, 45, 43), (38, 37, 45, 46), (35, 36, 44, 43), (24, 23, 40, 42), (1, 3, 41, 39), (63, 48, 50, 64), (64, 50, 59, 67), (65, 54, 52, 66), (66, 52, 48, 63), (49, 53, 51, 47), (54, 50, 48, 52), (51, 58, 55, 47), (53, 57, 58, 51), (49, 56, 57, 53), (47, 55, 56, 49), (67, 59, 60, 68), (57, 56, 61, 62), (50, 54, 60, 59), (65, 57, 62, 68), (54, 65, 68, 60), (61, 67, 68, 62), (58, 66, 63, 55), (57, 65, 66, 58), (56, 64, 67, 61), (55, 63, 64, 56), (4, 6, 69, 70), (2, 14, 77, 18), (16, 17, 74, 75), (6, 7, 71, 69), (5, 0, 26, 73), (15, 16, 75, 76), (7, 8, 72, 71), (17, 4, 70, 74), (0, 2, 18, 26)])
me_cube_009.polygons.foreach_set('material_index', [1, 1, 1, 1, 1, 1, 1, 1, 1, 1, 1, 1, 1, 1, 1, 1, 1, 1, 1, 1, 1, 1, 1, 1, 1, 1, 1, 1, 1, 1, 1, 1, 1, 1, 1, 1, 1, 1, 0, 0, 0, 0, 0, 0, 0, 0, 0, 0, 0, 0, 0, 0, 0, 0, 0, 0, 0, 0, 1, 1, 1, 1, 1, 1, 1, 1, 1])
_uv = me_cube_009.uv_layers.new(name='UVMap')
_uv.uv.foreach_set('vector', [0.375, 0.0, 0.375, 0.25, 0.375, 0.25, 0.375, 0.0, 0.75, 0.75, 0.75, 0.5, 0.7978, 0.5, 0.7978, 0.75, 0.7978, 0.75, 0.7978, 0.5, 0.875, 0.5, 0.875, 0.75, 0.625, 0.0, 0.6, 0.2801, 0.5608, 0.2566, 0.5608, 0.0, 0.5608, 0.0, 0.5608, 0.2566, 0.521, 0.25, 0.521, 0.0, 0.6472, 0.3972, 0.6472, 0.8528, 0.6428, 0.8039, 0.6428, 0.4461, 0.6428, 0.4461, 0.6428, 0.8039, 0.6037, 0.7756, 0.6037, 0.4744, 0.6037, 0.4744, 0.6037, 0.7756, 0.5608, 0.7566, 0.5608, 0.4934, 0.5608, 0.4934, 0.5608, 0.7566, 0.521, 0.75, 0.521, 0.5, 0.5226, 0.7626, 0.559, 0.7684, 0.559, 0.7684, 0.5226, 0.7626, 0.375, 0.0, 0.521, 0.0, 0.521, 0.25, 0.375, 0.25, 0.5577, 0.9775, 0.5223, 0.9863, 0.5223, 0.9863, 0.5577, 0.9775, 0.375, 0.25, 0.521, 0.25, 0.5608, 0.2566, 0.6, 0.2801, 0.6171, 0.3272, 0.6472, 0.3972, 0.6428, 0.4461, 0.6037, 0.4744, 0.5608, 0.4934, 0.521, 0.5, 0.375, 0.5, 0.375, 0.5, 0.521, 0.5, 0.521, 0.75, 0.375, 0.75, 0.3839, 0.7634, 0.3839, 0.9865, 0.375, 1.0, 0.375, 0.75, 0.6082, 0.9167, 0.6263, 0.8622, 0.625, 0.875, 0.6171, 0.9228, 0.5877, 0.9533, 0.6082, 0.9167, 0.6171, 0.9228, 0.5945, 0.9634, 0.5577, 0.9775, 0.5877, 0.9533, 0.5945, 0.9634, 0.5608, 0.9905, 0.5223, 0.9863, 0.5577, 0.9775, 0.5608, 0.9905, 0.521, 1.0, 0.6242, 0.8669, 0.628, 0.8131, 0.6428, 0.8039, 0.6472, 0.8528, 0.628, 0.8131, 0.5967, 0.7855, 0.6037, 0.7756, 0.6428, 0.8039, 0.5967, 0.7855, 0.559, 0.7684, 0.5608, 0.7566, 0.6037, 0.7756, 0.559, 0.7684, 0.5226, 0.7626, 0.521, 0.75, 0.5608, 0.7566, 0.5226, 0.7626, 0.3839, 0.7634, 0.375, 0.75, 0.521, 0.75, 0.3839, 0.7634, 0.5226, 0.7626, 0.559, 0.7684, 0.5967, 0.7855, 0.628, 0.8131, 0.6263, 0.8622, 0.6082, 0.9167, 0.5877, 0.9533, 0.5577, 0.9775, 0.5223, 0.9863, 0.3839, 0.9865, 0.3839, 0.9865, 0.5223, 0.9863, 0.521, 1.0, 0.375, 1.0, 0.125, 0.5, 0.375, 0.5, 0.375, 0.75, 0.125, 0.75, 0.375, 0.5, 0.375, 0.75, 0.375, 0.75, 0.375, 0.5, 0.375, 0.5, 0.125, 0.5, 0.125, 0.5, 0.375, 0.5, 0.125, 0.75, 0.375, 0.75, 0.375, 0.75, 0.125, 0.75, 0.375, 0.5, 0.375, 0.75, 0.375, 0.75, 0.375, 0.5, 0.375, 0.0, 0.375, 0.25, 0.375, 0.25, 0.375, 0.0, 0.375, 0.75, 0.375, 1.0, 0.375, 1.0, 0.375, 0.75, 0.375, 0.25, 0.375, 0.5, 0.375, 0.5, 0.375, 0.25, 0.375, 0.75, 0.375, 0.5, 0.375, 0.5, 0.375, 0.75, 0.125, 0.5, 0.125, 0.75, 0.125, 0.75, 0.125, 0.5, 0.375, 0.75, 0.375, 1.0, 0.375, 1.0, 0.375, 0.75, 0.375, 0.25, 0.375, 0.5, 0.375, 0.5, 0.375, 0.25, 0.5966, 0.0, 0.625, 0.0, 0.625, 0.25, 0.5966, 0.25, 0.5966, 0.25, 0.625, 0.25, 0.625, 0.25, 0.5966, 0.25, 0.5966, 0.5, 0.625, 0.5, 0.625, 0.75, 0.5966, 0.75, 0.5966, 0.75, 0.625, 0.75, 0.625, 1.0, 0.5966, 1.0, 0.125, 0.5, 0.375, 0.5, 0.375, 0.75, 0.125, 0.75, 0.625, 0.5, 0.875, 0.5, 0.875, 0.75, 0.625, 0.75, 0.375, 0.75, 0.5682, 0.75, 0.5682, 1.0, 0.375, 1.0, 0.375, 0.5, 0.5682, 0.5, 0.5682, 0.75, 0.375, 0.75, 0.375, 0.25, 0.5682, 0.25, 0.5682, 0.5, 0.375, 0.5, 0.375, 0.0, 0.5682, 0.0, 0.5682, 0.25, 0.375, 0.25, 0.5966, 0.25, 0.625, 0.25, 0.625, 0.5, 0.5966, 0.5, 0.5682, 0.5, 0.5682, 0.25, 0.5682, 0.25, 0.5682, 0.5, 0.875, 0.5, 0.625, 0.5, 0.625, 0.5, 0.875, 0.5, 0.5966, 0.5, 0.5682, 0.5, 0.5682, 0.5, 0.5966, 0.5, 0.625, 0.5, 0.5966, 0.5, 0.5966, 0.5, 0.625, 0.5, 0.5682, 0.25, 0.5966, 0.25, 0.5966, 0.5, 0.5682, 0.5, 0.5682, 0.75, 0.5966, 0.75, 0.5966, 1.0, 0.5682, 1.0, 0.5682, 0.5, 0.5966, 0.5, 0.5966, 0.75, 0.5682, 0.75, 0.5682, 0.25, 0.5966, 0.25, 0.5966, 0.25, 0.5682, 0.25, 0.5682, 0.0, 0.5966, 0.0, 0.5966, 0.25, 0.5682, 0.25, 0.6263, 0.8622, 0.6082, 0.9167, 0.6082, 0.9167, 0.6263, 0.8622, 0.3839, 0.7634, 0.5226, 0.7626, 0.5226, 0.7626, 0.3839, 0.7634, 0.5967, 0.7855, 0.628, 0.8131, 0.628, 0.8131, 0.5967, 0.7855, 0.6082, 0.9167, 0.5877, 0.9533, 0.5877, 0.9533, 0.6082, 0.9167, 0.5223, 0.9863, 0.3839, 0.9865, 0.3839, 0.9865, 0.5223, 0.9863, 0.559, 0.7684, 0.5967, 0.7855, 0.5967, 0.7855, 0.559, 0.7684, 0.5877, 0.9533, 0.5577, 0.9775, 0.5577, 0.9775, 0.5877, 0.9533, 0.628, 0.8131, 0.6242, 0.8669, 0.6242, 0.8669, 0.628, 0.8131, 0.3839, 0.9865, 0.3839, 0.7634, 0.3839, 0.7634, 0.3839, 0.9865])
me_cube_009.materials.append(mat_material_001)
me_cube_009.materials.append(mat_material_006)
me_cube_009.update()
me_cube_010 = bpy.data.meshes.new('Cube.010')
me_cube_010.from_pydata([(1.0, 1.0, 1.0), (1.0, 1.0, -1.0), (1.0, -1.0, 1.0), (1.0, -1.0, -1.0), (-1.0, 1.0, 1.0), (-1.0, 1.0, -1.0), (-1.0, -1.0, 1.0), (-1.0, -1.0, -1.0)], [], [(0, 4, 6, 2), (3, 2, 6, 7), (7, 6, 4, 5), (5, 1, 3, 7), (1, 0, 2, 3), (5, 4, 0, 1)])
_uv = me_cube_010.uv_layers.new(name='UVMap')
_uv.uv.foreach_set('vector', [0.625, 0.5, 0.875, 0.5, 0.875, 0.75, 0.625, 0.75, 0.375, 0.75, 0.625, 0.75, 0.625, 1.0, 0.375, 1.0, 0.375, 0.0, 0.625, 0.0, 0.625, 0.25, 0.375, 0.25, 0.125, 0.5, 0.375, 0.5, 0.375, 0.75, 0.125, 0.75, 0.375, 0.5, 0.625, 0.5, 0.625, 0.75, 0.375, 0.75, 0.375, 0.25, 0.625, 0.25, 0.625, 0.5, 0.375, 0.5])
me_cube_010.materials.append(mat_material)
me_cube_010.use_mirror_vertex_groups = False
me_cube_010.update()
me_cube_011 = bpy.data.meshes.new('Cube.011')
me_cube_011.from_pydata([(-0.7426, -1.0, -0.9107), (-0.8318, 1.0, -1.0), (0.7426, -1.0, -0.9107), (0.8318, 1.0, -1.0), (0.0, -1.0, 1.239), (-0.7426, -1.0, 0.4875), (-0.2835, -1.0, 1.181), (-0.5238, -1.0, 1.02), (-0.6844, -1.0, 0.7798), (-0.8318, 1.0, 0.4963), (-5.96e-08, 1.0, 1.328), (-0.7685, 1.0, 0.8146), (-0.5882, 1.0, 1.084), (-0.3183, 1.0, 1.265), (0.7426, -1.0, 0.4875), (0.6844, -1.0, 0.7798), (0.5238, -1.0, 1.02), (0.2835, -1.0, 1.181), (0.7426, -1.051, -0.9107), (0.8318, 1.0, 0.4963), (0.3183, 1.0, 1.265), (0.5882, 1.0, 1.084), (0.7685, 1.0, 0.8146), (-0.8318, -1.0, -1.0), (0.8318, -1.0, -1.0), (-0.3183, -1.0, 1.265), (-0.7426, -1.051, -0.9107), (-0.5882, -1.0, 1.084), (-0.7685, -1.0, 0.8146), (-0.8318, -1.0, 0.4963), (5.96e-08, -1.0, 1.328), (0.3183, -1.0, 1.265), (0.5882, -1.0, 1.084), (0.7685, -1.0, 0.8146), (0.8318, -1.0, 0.4963), (-0.8318, 1.0, -1.202), (-0.8318, -1.0, -1.202), (0.8318, 1.0, -1.202), (0.8318, -1.0, -1.202), (-0.9451, 1.074, -1.0), (-0.9451, -1.074, -1.0), (0.922, 1.074, -1.0), (0.922, -1.074, -1.0), (-0.9451, 1.074, -1.202), (-0.9451, -1.074, -1.202), (0.922, 1.074, -1.202), (0.922, -1.074, -1.202), (-0.8064, -0.5422, 0.06185), (-0.8064, -0.5422, 1.794), (-0.8064, -0.5013, 0.06185), (-0.8064, -0.5013, 1.794), (-0.8579, -0.5422, 0.06185), (-0.8579, -0.5422, 1.794), (-0.8579, -0.5013, 0.06185), (-0.8579, -0.5013, 1.794), (-0.8064, -0.5422, 1.4), (-0.8064, -0.5013, 1.4), (-0.8579, -0.5013, 1.4), (-0.8579, -0.5422, 1.4), (-0.8064, -0.2973, 1.794), (-0.8579, -0.2973, 1.794), (-0.8064, -0.2973, 1.4), (-0.8579, -0.2973, 1.4), (-0.8064, -0.5422, 1.597), (-0.8064, -0.5013, 1.597), (-0.8579, -0.5013, 1.597), (-0.8579, -0.5422, 1.597), (-0.8064, -0.3638, 1.597), (-0.8579, -0.3638, 1.597), (-0.2835, -1.051, 1.181), (0.0, -1.051, 1.239), (-0.5238, -1.051, 1.02), (-0.6844, -1.051, 0.7798), (-0.7426, -1.051, 0.4875), (0.2835, -1.051, 1.181), (0.5238, -1.051, 1.02), (0.6844, -1.051, 0.7798), (0.7426, -1.051, 0.4875)], [], [(23, 1, 39, 40), (30, 10, 13, 25), (25, 13, 12, 27), (27, 12, 11, 28), (28, 11, 9, 29), (10, 30, 31, 20), (20, 31, 32, 21), (21, 32, 33, 22), (22, 33, 34, 19), (14, 15, 76, 77), (23, 29, 9, 1), (8, 5, 73, 72), (1, 9, 11, 12, 13, 10, 20, 21, 22, 19, 3), (3, 19, 34, 24), (2, 0, 23, 24), (6, 4, 30, 25), (7, 6, 25, 27), (8, 7, 27, 28), (5, 8, 28, 29), (4, 17, 31, 30), (17, 16, 32, 31), (16, 15, 33, 32), (15, 14, 34, 33), (14, 2, 24, 34), (18, 77, 76, 75, 74, 70, 69, 71, 72, 73, 26), (0, 5, 29, 23), (35, 37, 38, 36), (3, 24, 42, 41), (37, 35, 43, 45), (36, 38, 46, 44), (41, 42, 46, 45), (40, 39, 43, 44), (42, 40, 44, 46), (39, 41, 45, 43), (38, 37, 45, 46), (35, 36, 44, 43), (24, 23, 40, 42), (1, 3, 41, 39), (63, 48, 50, 64), (64, 50, 59, 67), (65, 54, 52, 66), (66, 52, 48, 63), (49, 53, 51, 47), (54, 50, 48, 52), (51, 58, 55, 47), (53, 57, 58, 51), (49, 56, 57, 53), (47, 55, 56, 49), (67, 59, 60, 68), (57, 56, 61, 62), (50, 54, 60, 59), (65, 57, 62, 68), (54, 65, 68, 60), (61, 67, 68, 62), (58, 66, 63, 55), (57, 65, 66, 58), (56, 64, 67, 61), (55, 63, 64, 56), (4, 6, 69, 70), (2, 14, 77, 18), (16, 17, 74, 75), (6, 7, 71, 69), (5, 0, 26, 73), (15, 16, 75, 76), (7, 8, 72, 71), (17, 4, 70, 74), (0, 2, 18, 26)])
me_cube_011.polygons.foreach_set('material_index', [1, 1, 1, 1, 1, 1, 1, 1, 1, 1, 1, 1, 1, 1, 1, 1, 1, 1, 1, 1, 1, 1, 1, 1, 1, 1, 1, 1, 1, 1, 1, 1, 1, 1, 1, 1, 1, 1, 0, 0, 0, 0, 0, 0, 0, 0, 0, 0, 0, 0, 0, 0, 0, 0, 0, 0, 0, 0, 1, 1, 1, 1, 1, 1, 1, 1, 1])
_uv = me_cube_011.uv_layers.new(name='UVMap')
_uv.uv.foreach_set('vector', [0.375, 0.0, 0.375, 0.25, 0.375, 0.25, 0.375, 0.0, 0.75, 0.75, 0.75, 0.5, 0.7978, 0.5, 0.7978, 0.75, 0.7978, 0.75, 0.7978, 0.5, 0.875, 0.5, 0.875, 0.75, 0.625, 0.0, 0.6, 0.2801, 0.5608, 0.2566, 0.5608, 0.0, 0.5608, 0.0, 0.5608, 0.2566, 0.521, 0.25, 0.521, 0.0, 0.6472, 0.3972, 0.6472, 0.8528, 0.6428, 0.8039, 0.6428, 0.4461, 0.6428, 0.4461, 0.6428, 0.8039, 0.6037, 0.7756, 0.6037, 0.4744, 0.6037, 0.4744, 0.6037, 0.7756, 0.5608, 0.7566, 0.5608, 0.4934, 0.5608, 0.4934, 0.5608, 0.7566, 0.521, 0.75, 0.521, 0.5, 0.5226, 0.7626, 0.559, 0.7684, 0.559, 0.7684, 0.5226, 0.7626, 0.375, 0.0, 0.521, 0.0, 0.521, 0.25, 0.375, 0.25, 0.5577, 0.9775, 0.5223, 0.9863, 0.5223, 0.9863, 0.5577, 0.9775, 0.375, 0.25, 0.521, 0.25, 0.5608, 0.2566, 0.6, 0.2801, 0.6171, 0.3272, 0.6472, 0.3972, 0.6428, 0.4461, 0.6037, 0.4744, 0.5608, 0.4934, 0.521, 0.5, 0.375, 0.5, 0.375, 0.5, 0.521, 0.5, 0.521, 0.75, 0.375, 0.75, 0.3839, 0.7634, 0.3839, 0.9865, 0.375, 1.0, 0.375, 0.75, 0.6082, 0.9167, 0.6263, 0.8622, 0.625, 0.875, 0.6171, 0.9228, 0.5877, 0.9533, 0.6082, 0.9167, 0.6171, 0.9228, 0.5945, 0.9634, 0.5577, 0.9775, 0.5877, 0.9533, 0.5945, 0.9634, 0.5608, 0.9905, 0.5223, 0.9863, 0.5577, 0.9775, 0.5608, 0.9905, 0.521, 1.0, 0.6242, 0.8669, 0.628, 0.8131, 0.6428, 0.8039, 0.6472, 0.8528, 0.628, 0.8131, 0.5967, 0.7855, 0.6037, 0.7756, 0.6428, 0.8039, 0.5967, 0.7855, 0.559, 0.7684, 0.5608, 0.7566, 0.6037, 0.7756, 0.559, 0.7684, 0.5226, 0.7626, 0.521, 0.75, 0.5608, 0.7566, 0.5226, 0.7626, 0.3839, 0.7634, 0.375, 0.75, 0.521, 0.75, 0.3839, 0.7634, 0.5226, 0.7626, 0.559, 0.7684, 0.5967, 0.7855, 0.628, 0.8131, 0.6263, 0.8622, 0.6082, 0.9167, 0.5877, 0.9533, 0.5577, 0.9775, 0.5223, 0.9863, 0.3839, 0.9865, 0.3839, 0.9865, 0.5223, 0.9863, 0.521, 1.0, 0.375, 1.0, 0.125, 0.5, 0.375, 0.5, 0.375, 0.75, 0.125, 0.75, 0.375, 0.5, 0.375, 0.75, 0.375, 0.75, 0.375, 0.5, 0.375, 0.5, 0.125, 0.5, 0.125, 0.5, 0.375, 0.5, 0.125, 0.75, 0.375, 0.75, 0.375, 0.75, 0.125, 0.75, 0.375, 0.5, 0.375, 0.75, 0.375, 0.75, 0.375, 0.5, 0.375, 0.0, 0.375, 0.25, 0.375, 0.25, 0.375, 0.0, 0.375, 0.75, 0.375, 1.0, 0.375, 1.0, 0.375, 0.75, 0.375, 0.25, 0.375, 0.5, 0.375, 0.5, 0.375, 0.25, 0.375, 0.75, 0.375, 0.5, 0.375, 0.5, 0.375, 0.75, 0.125, 0.5, 0.125, 0.75, 0.125, 0.75, 0.125, 0.5, 0.375, 0.75, 0.375, 1.0, 0.375, 1.0, 0.375, 0.75, 0.375, 0.25, 0.375, 0.5, 0.375, 0.5, 0.375, 0.25, 0.5966, 0.0, 0.625, 0.0, 0.625, 0.25, 0.5966, 0.25, 0.5966, 0.25, 0.625, 0.25, 0.625, 0.25, 0.5966, 0.25, 0.5966, 0.5, 0.625, 0.5, 0.625, 0.75, 0.5966, 0.75, 0.5966, 0.75, 0.625, 0.75, 0.625, 1.0, 0.5966, 1.0, 0.125, 0.5, 0.375, 0.5, 0.375, 0.75, 0.125, 0.75, 0.625, 0.5, 0.875, 0.5, 0.875, 0.75, 0.625, 0.75, 0.375, 0.75, 0.5682, 0.75, 0.5682, 1.0, 0.375, 1.0, 0.375, 0.5, 0.5682, 0.5, 0.5682, 0.75, 0.375, 0.75, 0.375, 0.25, 0.5682, 0.25, 0.5682, 0.5, 0.375, 0.5, 0.375, 0.0, 0.5682, 0.0, 0.5682, 0.25, 0.375, 0.25, 0.5966, 0.25, 0.625, 0.25, 0.625, 0.5, 0.5966, 0.5, 0.5682, 0.5, 0.5682, 0.25, 0.5682, 0.25, 0.5682, 0.5, 0.875, 0.5, 0.625, 0.5, 0.625, 0.5, 0.875, 0.5, 0.5966, 0.5, 0.5682, 0.5, 0.5682, 0.5, 0.5966, 0.5, 0.625, 0.5, 0.5966, 0.5, 0.5966, 0.5, 0.625, 0.5, 0.5682, 0.25, 0.5966, 0.25, 0.5966, 0.5, 0.5682, 0.5, 0.5682, 0.75, 0.5966, 0.75, 0.5966, 1.0, 0.5682, 1.0, 0.5682, 0.5, 0.5966, 0.5, 0.5966, 0.75, 0.5682, 0.75, 0.5682, 0.25, 0.5966, 0.25, 0.5966, 0.25, 0.5682, 0.25, 0.5682, 0.0, 0.5966, 0.0, 0.5966, 0.25, 0.5682, 0.25, 0.6263, 0.8622, 0.6082, 0.9167, 0.6082, 0.9167, 0.6263, 0.8622, 0.3839, 0.7634, 0.5226, 0.7626, 0.5226, 0.7626, 0.3839, 0.7634, 0.5967, 0.7855, 0.628, 0.8131, 0.628, 0.8131, 0.5967, 0.7855, 0.6082, 0.9167, 0.5877, 0.9533, 0.5877, 0.9533, 0.6082, 0.9167, 0.5223, 0.9863, 0.3839, 0.9865, 0.3839, 0.9865, 0.5223, 0.9863, 0.559, 0.7684, 0.5967, 0.7855, 0.5967, 0.7855, 0.559, 0.7684, 0.5877, 0.9533, 0.5577, 0.9775, 0.5577, 0.9775, 0.5877, 0.9533, 0.628, 0.8131, 0.6242, 0.8669, 0.6242, 0.8669, 0.628, 0.8131, 0.3839, 0.9865, 0.3839, 0.7634, 0.3839, 0.7634, 0.3839, 0.9865])
me_cube_011.materials.append(mat_material_001)
me_cube_011.materials.append(mat_material_007)
me_cube_011.update()

# ---- objects
ob_cube = bpy.data.objects.new('Cube', me_cube)
ob_cube_001 = bpy.data.objects.new('Cube.001', me_cube_001)
ob_cube_002 = bpy.data.objects.new('Cube.002', me_cube_002)
ob_cube_003 = bpy.data.objects.new('Cube.003', me_cube_003)
ob_cube_004 = bpy.data.objects.new('Cube.004', me_cube_004)
ob_cube_005 = bpy.data.objects.new('Cube.005', me_cube_005)
ob_cube_006 = bpy.data.objects.new('Cube.006', me_cube_006)
ob_cube_007 = bpy.data.objects.new('Cube.007', me_cube_007)
ob_cube_008 = bpy.data.objects.new('Cube.008', me_cube_008)
ob_cube_009 = bpy.data.objects.new('Cube.009', me_cube_009)
ob_cube_010 = bpy.data.objects.new('Cube.010', me_cube_010)
ob_cube_011 = bpy.data.objects.new('Cube.011', me_cube_011)

# ---- transforms, parenting, visibility, modifiers, constraints
ob_cube.location = (0.0, 0.0, 2.428)
ob_cube.scale = (0.1825, 0.1825, 2.305)
ob_cube.lock_rotations_4d = False
ob_cube.empty_display_type = 'ARROWS'
ob_cube.lineart.crease_threshold = 0.0
ob_cube_001.location = (0.03928, -0.05772, 5.412)
ob_cube_001.scale = (1.0, 1.606, 0.7186)
ob_cube_002.location = (3.882, 0.0, 2.428)
ob_cube_002.scale = (0.1825, 0.1825, 2.305)
ob_cube_002.lock_rotations_4d = False
ob_cube_002.empty_display_type = 'ARROWS'
ob_cube_002.lineart.crease_threshold = 0.0
ob_cube_003.location = (3.921, -0.05772, 5.412)
ob_cube_003.scale = (1.0, 1.606, 0.7186)
ob_cube_004.location = (8.191, 0.0, 2.428)
ob_cube_004.scale = (0.1825, 0.1825, 2.305)
ob_cube_004.lock_rotations_4d = False
ob_cube_004.empty_display_type = 'ARROWS'
ob_cube_004.lineart.crease_threshold = 0.0
ob_cube_005.location = (8.23, -0.05772, 5.412)
ob_cube_005.scale = (1.0, 1.606, 0.7186)
ob_cube_006.location = (12.17, 0.0, 2.428)
ob_cube_006.scale = (0.1825, 0.1825, 2.305)
ob_cube_006.lock_rotations_4d = False
ob_cube_006.empty_display_type = 'ARROWS'
ob_cube_006.lineart.crease_threshold = 0.0
ob_cube_007.location = (12.21, -0.05772, 5.412)
ob_cube_007.scale = (1.0, 1.606, 0.7186)
ob_cube_008.location = (15.96, 0.0, 2.428)
ob_cube_008.scale = (0.1825, 0.1825, 2.305)
ob_cube_008.lock_rotations_4d = False
ob_cube_008.empty_display_type = 'ARROWS'
ob_cube_008.lineart.crease_threshold = 0.0
ob_cube_009.location = (16.0, -0.05772, 5.412)
ob_cube_009.scale = (1.0, 1.606, 0.7186)
ob_cube_010.location = (19.73, 0.0, 2.428)
ob_cube_010.scale = (0.1825, 0.1825, 2.305)
ob_cube_010.lock_rotations_4d = False
ob_cube_010.empty_display_type = 'ARROWS'
ob_cube_010.lineart.crease_threshold = 0.0
ob_cube_011.location = (19.77, -0.05772, 5.412)
ob_cube_011.scale = (1.0, 1.606, 0.7186)

# ---- collection membership
col_blue_mailbox.objects.link(ob_cube)
col_blue_mailbox.objects.link(ob_cube_001)
col_green_mailbox.objects.link(ob_cube_002)
col_green_mailbox.objects.link(ob_cube_003)
col_yellow_mailbox.objects.link(ob_cube_004)
col_yellow_mailbox.objects.link(ob_cube_005)
col_red_mailbox.objects.link(ob_cube_006)
col_red_mailbox.objects.link(ob_cube_007)
col_purple_mailbox.objects.link(ob_cube_008)
col_purple_mailbox.objects.link(ob_cube_009)
col_grey_mailbox.objects.link(ob_cube_010)
col_grey_mailbox.objects.link(ob_cube_011)

# ---- scene / render settings (as saved in the file)
scene.frame_start = 1; scene.frame_end = 250; scene.frame_set(1)
scene.render.engine = 'BLENDER_EEVEE_NEXT'
bpy.context.view_layer.update()

# ---- added for rendering (the .blend has no active camera and no usable light): camera, sun
cam_auto = bpy.data.cameras.new('AutoCamera')
cam_auto.lens = 50.0
cam_auto.sensor_width = 36.0
cam_auto.clip_end = 1000.0
ob_auto_camera = bpy.data.objects.new('AutoCamera', cam_auto)
scene.collection.objects.link(ob_auto_camera)
ob_auto_camera.location = (31.029, -25.4189, 20.32)
ob_auto_camera.rotation_euler = (1.09748, -7.21219e-08, 0.694738)
scene.camera = ob_auto_camera
light_auto_sun = bpy.data.lights.new('AutoSun', 'SUN')
light_auto_sun.energy = 3.0
light_auto_sun.angle = 0.0523599
ob_auto_sun = bpy.data.objects.new('AutoSun', light_auto_sun)
scene.collection.objects.link(ob_auto_sun)
ob_auto_sun.rotation_euler = (0.872665, 0.174533, 0.523599)
bpy.context.view_layer.update()
